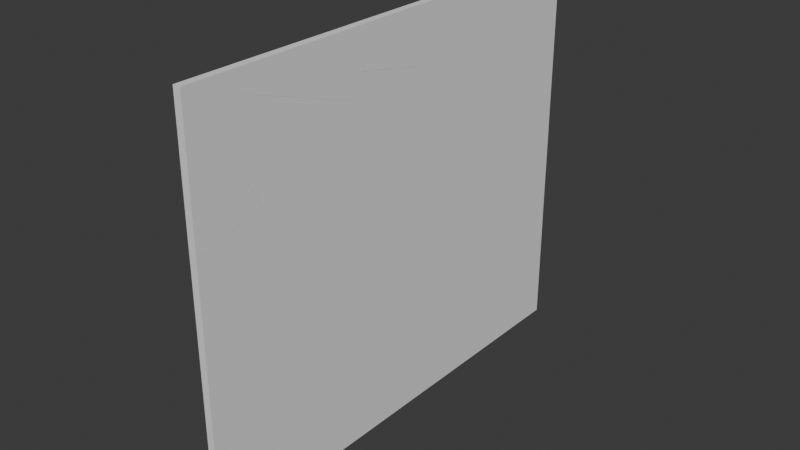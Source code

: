 # Source: Wide_Fractured_Glass.blend  (saved by Blender 4.2.66; exported with 4.5.12 LTS)
import bpy
from mathutils import Matrix  # noqa: F401  (used for matrix-valued properties, if any)

bpy.ops.wm.read_factory_settings(use_empty=True)
scene = bpy.context.scene
scene.name = 'Scene'

# ---- world
world_world = bpy.data.worlds.new('World'); scene.world = world_world
world_world.use_nodes = True; world_world.node_tree.nodes.clear()
_N = world_world.node_tree.nodes; _L = world_world.node_tree.links
n0 = _N.new('ShaderNodeOutputWorld'); n0.name = 'World Output'; n0.location = (300, 300)
n1 = _N.new('ShaderNodeBackground'); n1.name = 'Background'; n1.location = (10, 300)
n1.inputs[0].default_value = (0.05088, 0.05088, 0.05088, 1.0)
_L.new(n1.outputs[0], n0.inputs[0])
n0.is_active_output = True
world_world.color = (0.05088, 0.05088, 0.05088)
world_world.sun_shadow_jitter_overblur = 0.0

# ---- meshes
me_cube_cell_080 = bpy.data.meshes.new('Cube_cell.080')
me_cube_cell_080.from_pydata([(0.3, -4.198, 2.263), (-0.3, -4.311, 2.291), (-0.3, -2.877, 3.873), (0.3, -2.778, 3.828), (-0.3, -2.475, 3.794), (0.3, 2.421, 2.801), (0.3, 2.85, 2.716), (-0.3, 3.075, 2.696), (-0.3, 5.058, -2.127), (0.3, 5.071, -1.433), (0.3, -4.208, -5.763), (-0.3, -3.804, -6.262), (0.3, -6.518, -3.449), (-0.3, -6.635, -3.428), (-0.3, 4.669, 0.1009), (0.3, 4.942, -0.6923), (0.3, 5.041, -1.265), (-0.3, 4.676, 0.05702), (-0.3, -4.311, 2.291), (-0.3, -2.877, 3.873), (0.3, -4.198, 2.263), (0.3, -2.778, 3.828), (-0.3, -2.475, 3.794), (0.3, 2.421, 2.801), (-0.3, 3.075, 2.696), (0.3, 2.85, 2.716), (-0.3, 5.058, -2.127), (-0.3, -3.804, -6.262), (0.3, 5.071, -1.433), (0.3, -4.208, -5.763), (-0.3, -6.635, -3.428), (0.3, -6.518, -3.449), (0.3, 4.942, -0.6923), (-0.3, 4.669, 0.1009), (0.3, 5.041, -1.265), (-0.3, 4.676, 0.05702)], [], [(19, 21, 23, 22), (24, 22, 23, 25), (33, 24, 25, 32), (29, 31, 30, 27), (18, 30, 31, 20), (28, 26, 35, 34), (33, 32, 34, 35), (9, 16, 15, 6, 5, 3, 0, 12, 10), (13, 1, 2, 4, 7, 14, 17, 8, 11), (19, 18, 20, 21), (29, 27, 26, 28)])
_k = set([(0, 3), (0, 12), (1, 2), (1, 13), (2, 4), (3, 5), (4, 7), (5, 6), (6, 15), (7, 14), (8, 11), (8, 17), (9, 10), (9, 16), (10, 12), (11, 13), (14, 17), (15, 16), (18, 19), (18, 30), (19, 22), (20, 21), (20, 31), (21, 23), (22, 24), (23, 25), (24, 33), (25, 32), (26, 27), (26, 35), (27, 30), (28, 29), (28, 34), (29, 31), (32, 34), (33, 35)])
me_cube_cell_080.attributes.new('sharp_edge', 'BOOLEAN', 'EDGE').data.foreach_set('value', [ (min(e.vertices), max(e.vertices)) in _k for e in me_cube_cell_080.edges])
_uv = me_cube_cell_080.uv_layers.new(name='UVMap')
_uv.uv.foreach_set('vector', [0.9282, 0.9282, 0.07176, 0.07176, 1.0, 0.07185, 1.0, 0.9282, 0.928, 0.0, 0.9282, 0.9282, 0.07185, 0.07185, 0.07184, 0.0, 0.9289, 0.0, 1.0, 0.07197, 1.0, 0.9282, 0.07188, 0.0, 0.07085, 0.07085, 0.0708, 0.0, 0.9284, 0.0, 0.9281, 0.9281, 0.9286, 0.0, 0.9284, 0.9284, 0.0708, 0.0708, 0.07105, 0.0, 1.0, 0.07111, 1.0, 0.9284, 0.07112, 0.0, 0.9289, 0.0, 0.07106, 0.0, 0.9281, 0.0, 0.9289, 0.9289, 0.07112, 0.07112, 0.5592, 0.6002, 0.5605, 0.6004, 0.565, 0.601, 0.5916, 0.6148, 0.5923, 0.6176, 0.6003, 0.6518, 0.5881, 0.6612, 0.5435, 0.6764, 0.5254, 0.6612, 0.5436, 0.07281, 0.5883, 0.0881, 0.6007, 0.09754, 0.6001, 0.1002, 0.5915, 0.1367, 0.5712, 0.1472, 0.5709, 0.1472, 0.5538, 0.1497, 0.5215, 0.09144, 1.0, 0.9282, 0.07139, 0.0, 0.9289, 0.0, 1.0, 0.07176, 1.0, 0.07085, 1.0, 0.9281, 0.07158, 0.0, 0.9289, 0.0])
me_cube_cell_080.update()
me_cube_cell_081 = bpy.data.meshes.new('Cube_cell.081')
me_cube_cell_081.from_pydata([(-0.3, 1.989, 2.402), (0.3, 2.292, 2.841), (-0.3, 2.496, -0.9353), (0.3, 2.909, -1.219), (0.3, -2.067, 1.285), (-0.3, -1.984, 0.9832), (-0.3, -1.754, -0.4368), (0.3, -0.8017, -1.406), (0.3, 1.553, -2.186), (-0.3, 1.625, -1.556), (-0.3, -2.854, 0.1786), (0.3, -3.404, 0.04882), (0.3, 2.292, 2.841), (0.3, -2.067, 1.285), (0.3, 2.909, -1.219), (-0.3, 1.989, 2.402), (-0.3, 2.496, -0.9353), (-0.3, -1.984, 0.9832), (0.3, -3.404, 0.04882), (0.3, 1.553, -2.186), (-0.3, 1.625, -1.556), (0.3, -0.8017, -1.406), (-0.3, -1.754, -0.4368), (-0.3, -2.854, 0.1786)], [], [(21, 11, 23, 22), (7, 19, 3, 1, 13, 18), (4, 12, 15, 17), (12, 14, 16, 15), (8, 21, 22, 20), (14, 8, 20, 16), (5, 0, 2, 9, 6, 10), (11, 4, 17, 23)])
_k = set([(0, 2), (0, 5), (1, 3), (1, 13), (2, 9), (3, 19), (4, 11), (4, 12), (5, 10), (6, 9), (6, 10), (7, 18), (7, 19), (8, 14), (8, 21), (11, 21), (12, 14), (13, 18), (15, 16), (15, 17), (16, 20), (17, 23), (20, 22), (22, 23)])
me_cube_cell_081.attributes.new('sharp_edge', 'BOOLEAN', 'EDGE').data.foreach_set('value', [ (min(e.vertices), max(e.vertices)) in _k for e in me_cube_cell_081.edges])
_uv = me_cube_cell_081.uv_layers.new(name='UVMap')
_uv.uv.foreach_set('vector', [1.0, 0.9284, 0.9292, 0.9292, 0.07145, 0.07145, 1.0, 0.07148, 0.4199, 0.6925, 0.4138, 0.677, 0.4214, 0.6681, 0.4531, 0.6721, 0.441, 0.7008, 0.4313, 0.7096, 0.9288, 0.0, 0.9281, 0.9281, 0.07173, 0.07173, 0.07178, 0.0, 1.0, 0.9281, 0.9289, 0.9289, 0.07133, 0.07133, 1.0, 0.07173, 1.0, 0.9287, 0.9284, 0.9284, 0.07148, 0.07148, 1.0, 0.07131, 1.0, 0.9289, 0.9287, 0.9287, 0.07131, 0.07131, 1.0, 0.07133, 0.4386, 0.04975, 0.4497, 0.07589, 0.4236, 0.07923, 0.4188, 0.0735, 0.4275, 0.05127, 0.4323, 0.04403, 0.9292, 0.0, 0.9288, 0.9288, 0.07179, 0.07179, 0.07145, 0.0])
me_cube_cell_081.update()
me_cube_cell_046 = bpy.data.meshes.new('Cube_cell.046')
me_cube_cell_046.from_pydata([(-0.3, -4.365, 2.688), (0.3, -4.352, 3.383), (-0.3, -4.754, 4.915), (0.3, -4.481, 4.123), (0.3, 4.375, 4.099), (-0.3, 4.59, 4.891), (0.3, -0.5999, -2.329), (0.3, -0.3691, -2.681), (-0.3, -1.073, -2.321), (-0.3, -4.079, 2.253), (0.3, -0.2418, -2.791), (-0.3, 0.5843, -3.755), (0.3, 4.196, -0.4144), (-0.3, 4.371, -0.6239), (-0.3, 4.114, -0.8445), (0.3, 0.8511, -3.278), (-0.3, 0.6485, -3.81), (0.3, 0.5856, -3.505), (-0.3, -4.365, 2.688), (-0.3, -4.754, 4.915), (0.3, -4.352, 3.383), (0.3, -4.481, 4.123), (-0.3, 4.59, 4.891), (0.3, 4.375, 4.099), (0.3, -0.5999, -2.329), (0.3, -0.3691, -2.681), (-0.3, -1.073, -2.321), (-0.3, -4.079, 2.253), (0.3, -0.2418, -2.791), (-0.3, 0.5843, -3.755), (-0.3, 4.371, -0.6239), (0.3, 4.196, -0.4144), (-0.3, 4.114, -0.8445), (0.3, 0.8511, -3.278), (0.3, 0.5856, -3.505), (-0.3, 0.6485, -3.81)], [], [(32, 16, 29, 8, 9, 18, 19, 22, 30), (25, 24, 27, 26), (25, 26, 11, 28), (27, 24, 20, 0), (2, 0, 20, 21), (13, 31, 33, 14), (33, 34, 35, 14), (28, 11, 35, 34), (5, 2, 21, 23), (31, 13, 5, 23), (3, 1, 6, 7, 10, 17, 15, 12, 4)])
_k = set([(0, 2), (0, 27), (1, 3), (1, 6), (2, 5), (3, 4), (4, 12), (5, 13), (6, 7), (7, 10), (8, 9), (8, 29), (9, 18), (10, 17), (11, 26), (11, 35), (12, 15), (13, 14), (14, 35), (15, 17), (16, 29), (16, 32), (18, 19), (19, 22), (20, 21), (20, 24), (21, 23), (22, 30), (23, 31), (24, 25), (25, 28), (26, 27), (28, 34), (30, 32), (31, 33), (33, 34)])
me_cube_cell_046.attributes.new('sharp_edge', 'BOOLEAN', 'EDGE').data.foreach_set('value', [ (min(e.vertices), max(e.vertices)) in _k for e in me_cube_cell_046.edges])
_uv = me_cube_cell_046.uv_layers.new(name='UVMap')
_uv.uv.foreach_set('vector', [0.5262, 0.2055, 0.503, 0.1827, 0.5035, 0.1823, 0.5147, 0.1714, 0.5504, 0.1516, 0.5538, 0.1498, 0.5712, 0.1472, 0.571, 0.2087, 0.5279, 0.2072, 0.07132, 0.07132, 0.07137, 0.0, 0.9292, 0.0, 0.9286, 0.9286, 1.0, 0.07132, 1.0, 0.9286, 0.07206, 0.0, 0.9287, 0.0, 0.9292, 0.9292, 0.07137, 0.07137, 1.0, 0.07085, 1.0, 0.9292, 1.0, 0.928, 0.07084, 0.0, 0.9291, 0.0, 1.0, 0.07178, 0.9284, 0.9284, 0.07077, 0.07077, 1.0, 0.07116, 1.0, 0.9284, 0.07116, 0.07116, 0.07112, 0.0, 0.9279, 0.0, 0.9284, 0.9284, 1.0, 0.07127, 1.0, 0.9279, 0.9279, 0.9279, 0.07112, 0.07112, 0.9291, 0.0, 0.928, 0.928, 0.07178, 0.07178, 0.07156, 0.0, 0.07077, 0.0, 0.9284, 0.0, 1.0, 0.07089, 1.0, 0.9284, 0.565, 0.601, 0.5592, 0.6002, 0.5146, 0.5755, 0.5119, 0.574, 0.511, 0.5731, 0.5054, 0.5677, 0.5072, 0.5659, 0.5296, 0.5439, 0.5648, 0.5427])
me_cube_cell_046.update()
me_cube_cell_047 = bpy.data.meshes.new('Cube_cell.047')
me_cube_cell_047.from_pydata([(0.1786, -0.3908, -3.98), (0.2444, -0.4553, -3.894), (0.2444, -0.4477, -3.907), (-0.3556, -0.9865, -2.818), (-0.3556, -1.085, -2.654), (-0.3556, -1.088, -2.649), (0.2444, -1.088, -2.846), (-0.3556, -1.088, 7.915), (0.2444, -1.088, 7.835), (0.2444, 4.109, 7.537), (-0.3556, 3.017, 7.679), (0.2444, 2.212, 2.541), (-0.3556, -0.9766, -2.834), (0.2444, -0.3974, -3.991), (0.2444, -0.2479, -3.934), (0.2444, -0.4553, -3.894), (0.2444, -0.4477, -3.907), (-0.3556, -0.9865, -2.818), (-0.3556, -1.085, -2.654), (-0.3556, -1.088, -2.649), (0.2444, -1.088, -2.846), (-0.3556, -1.088, 7.915), (0.2444, -1.088, 7.835), (-0.3556, 3.017, 7.679), (0.2444, 4.109, 7.537), (0.2444, 2.212, 2.541), (-0.3556, -0.9766, -2.834), (0.2444, -0.3974, -3.991), (0.2444, -0.2479, -3.934)], [], [(16, 15, 18, 17), (19, 18, 15, 20), (22, 24, 23, 21), (0, 27, 16, 17, 26), (0, 28, 27), (0, 11, 28), (8, 6, 1, 2, 13, 14, 25, 9), (7, 10, 12, 3, 4, 5), (0, 26, 23, 24, 11), (7, 5, 6, 8)])
_k = set([(1, 2), (1, 6), (2, 13), (3, 4), (3, 12), (4, 5), (5, 6), (7, 8), (7, 10), (8, 9), (9, 25), (10, 12), (11, 24), (11, 28), (13, 14), (14, 25), (15, 16), (15, 20), (16, 27), (17, 18), (17, 26), (18, 19), (19, 20), (21, 22), (21, 23), (22, 24), (23, 26), (27, 28)])
me_cube_cell_047.attributes.new('sharp_edge', 'BOOLEAN', 'EDGE').data.foreach_set('value', [ (min(e.vertices), max(e.vertices)) in _k for e in me_cube_cell_047.edges])
_uv = me_cube_cell_047.uv_layers.new(name='UVMap')
_uv.uv.foreach_set('vector', [0.928, 0.0, 1.0, 0.072, 1.0, 0.9284, 0.07121, 0.0, 0.9323, 0.9284, 0.9284, 0.9284, 0.072, 0.072, 0.9324, 0.07177, 0.9907, 0.9196, 0.0718, 0.0, 0.9288, 0.0, 0.9907, 0.06264, 0.0, 0.0, 0.566, 0.0, 1.0, 0.07203, 1.0, 0.9288, 0.9146, 0.9146, 0.0, 0.0, 0.5658, 0.0, 0.566, 0.566, 0.0, 0.0, 0.5668, 0.0, 0.5658, 0.5658, 0.5108, 0.75, 0.4274, 0.75, 0.4192, 0.7458, 0.4191, 0.7458, 0.4185, 0.7455, 0.4189, 0.7445, 0.4695, 0.7283, 0.5085, 0.7158, 0.5115, 0.0, 0.5096, 0.02701, 0.4275, 0.0007315, 0.4276, 0.0006663, 0.4289, 1.903e-05, 0.4289, 0.0, 0.0, 0.0, 0.9146, 0.0, 0.9288, 0.9288, 0.0718, 0.0718, 0.4332, 0.0, 0.5115, 1.0, 0.4289, 1.0, 0.4274, 0.75, 0.5108, 0.75])
me_cube_cell_047.update()
me_cube_cell_048 = bpy.data.meshes.new('Cube_cell.048')
me_cube_cell_048.from_pydata([(0.2534, -3.215, -4.862), (-0.2783, -3.799, -3.721), (-0.2783, -3.207, -4.891), (-0.2783, -3.79, -3.697), (0.3217, -3.067, -4.814), (0.3217, 1.289, 6.655), (-0.2783, 0.1967, 6.798), (0.3217, 2.228, -3.226), (-0.2783, 2.777, -3.096), (0.3217, -2.975, -4.787), (-0.2783, -3.188, -4.886), (-0.2783, 0.3206, 6.834), (0.3217, 2.909, 7.124), (0.3217, 3.131, 7.189), (-0.2783, 3.177, 7.66), (0.3217, 3.565, -1.99), (-0.2783, 3.648, -2.291), (-0.2783, -3.799, -3.721), (-0.2783, -3.207, -4.891), (-0.2783, -3.79, -3.697), (-0.2783, 0.1967, 6.798), (0.3217, -3.067, -4.814), (0.3217, 1.289, 6.655), (0.3217, 2.228, -3.226), (0.3217, -2.975, -4.787), (-0.2783, 2.777, -3.096), (-0.2783, -3.188, -4.886), (-0.2783, 0.3206, 6.834), (0.3217, 2.909, 7.124), (0.3217, 3.131, 7.189), (-0.2783, 3.177, 7.66), (-0.2783, 3.648, -2.291), (0.3217, 3.565, -1.99)], [], [(17, 18, 0), (24, 26, 25, 23), (23, 25, 31, 32), (0, 18, 26, 24, 21), (27, 6, 5, 28), (28, 29, 30, 27), (20, 11, 14, 16, 8, 10, 2, 1, 19), (4, 9, 7, 15, 13, 12, 22), (6, 3, 17, 0, 21, 5), (32, 31, 30, 29)])
_k = set([(1, 2), (1, 19), (2, 10), (3, 6), (3, 17), (4, 9), (4, 22), (5, 21), (5, 28), (6, 27), (7, 9), (7, 15), (8, 10), (8, 16), (11, 14), (11, 20), (12, 13), (12, 22), (13, 15), (14, 16), (17, 18), (18, 26), (19, 20), (21, 24), (23, 24), (23, 32), (25, 26), (25, 31), (27, 30), (28, 29), (29, 32), (30, 31)])
me_cube_cell_048.attributes.new('sharp_edge', 'BOOLEAN', 'EDGE').data.foreach_set('value', [ (min(e.vertices), max(e.vertices)) in _k for e in me_cube_cell_048.edges])
_uv = me_cube_cell_048.uv_layers.new(name='UVMap')
_uv.uv.foreach_set('vector', [1.0, 0.9147, 0.08608, 0.0, 1.0, 0.0, 1.0, 0.07153, 1.0, 0.9285, 0.07106, 0.0, 0.9288, 0.0, 0.0712, 0.0, 0.9289, 0.0, 0.9285, 0.9285, 0.07151, 0.07151, 1.0, 0.0, 1.0, 0.9139, 0.9285, 0.9285, 0.07153, 0.07153, 0.4232, 0.0, 0.929, 0.0, 1.0, 0.07104, 1.0, 0.9286, 0.07209, 0.0, 0.07209, 0.07209, 0.07202, 0.0, 0.9281, 0.0, 0.929, 0.929, 0.5096, 0.02703, 0.5099, 0.02785, 0.5164, 0.04664, 0.4386, 0.04974, 0.4323, 0.04401, 0.4183, 0.004765, 0.4183, 0.004643, 0.4275, 0.0007454, 0.4276, 0.000805, 0.4189, 0.7444, 0.4191, 0.7438, 0.4313, 0.7096, 0.441, 0.7008, 0.5127, 0.7037, 0.5122, 0.7051, 0.5085, 0.7158, 0.929, 0.0, 1.0, 0.9291, 0.9147, 0.9147, 0.0, 0.0, 0.5768, 0.0, 0.07135, 0.0, 1.0, 0.07151, 1.0, 0.9285, 0.9281, 0.9281, 0.07202, 0.07202])
me_cube_cell_048.update()
me_cube_cell_049 = bpy.data.meshes.new('Cube_cell.049')
me_cube_cell_049.from_pydata([(-0.3, -3.307, 3.839), (0.3, -2.353, 2.869), (0.3, -0.002577, 2.091), (-0.3, 0.06943, 2.719), (-0.3, -0.1723, -2.88), (0.3, 0.3287, -2.88), (-0.3, 2.914, -2.88), (0.3, 2.523, -2.88), (0.3, -2.353, 2.869), (0.3, -0.002577, 2.091), (-0.3, -3.307, 3.839), (-0.3, 0.06943, 2.719), (-0.3, -0.1723, -2.88), (0.3, 0.3287, -2.88), (-0.3, 2.914, -2.88), (0.3, 2.523, -2.88)], [], [(8, 9, 11, 10), (13, 8, 10, 12), (7, 2, 1, 5), (14, 11, 9, 15), (0, 3, 6, 4), (5, 4, 6, 7)])
_k = set([(0, 3), (0, 4), (1, 2), (1, 5), (2, 7), (3, 6), (4, 5), (6, 7), (8, 9), (8, 13), (9, 15), (10, 11), (10, 12), (11, 14), (12, 13), (14, 15)])
me_cube_cell_049.attributes.new('sharp_edge', 'BOOLEAN', 'EDGE').data.foreach_set('value', [ (min(e.vertices), max(e.vertices)) in _k for e in me_cube_cell_049.edges])
_uv = me_cube_cell_049.uv_layers.new(name='UVMap')
_uv.uv.foreach_set('vector', [0.07137, 0.07137, 0.07132, 0.0, 0.9281, 0.0, 0.9291, 0.9291, 0.9353, 0.007259, 1.0, 0.07137, 1.0, 0.9291, 0.07931, 0.007355, 0.375, 0.6604, 0.4138, 0.677, 0.4199, 0.6924, 0.375, 0.6748, 0.9382, 0.01006, 1.0, 0.07192, 1.0, 0.9287, 0.08139, 0.01013, 0.4275, 0.05128, 0.4187, 0.07349, 0.375, 0.09221, 0.375, 0.0719, 0.375, 0.6748, 0.125, 0.6781, 0.125, 0.6578, 0.375, 0.6604])
me_cube_cell_049.update()
me_cube_cell_050 = bpy.data.meshes.new('Cube_cell.050')
me_cube_cell_050.from_pydata([(-0.3, 3.003, 1.47), (0.3, 3.003, 1.318), (0.3, -5.385, 0.6878), (-0.3, -5.409, 0.7106), (-0.3, 1.86, 2.926), (0.3, 1.783, 2.872), (-0.3, -2.362, -2.653), (0.3, -2.497, -2.501), (-0.3, 3.003, -2.493), (0.3, 3.003, -2.337), (-0.3, 3.003, 1.47), (0.3, 3.003, 1.318), (-0.3, 1.86, 2.926), (-0.3, -5.409, 0.7106), (0.3, -5.385, 0.6878), (0.3, 1.783, 2.872), (-0.3, -2.362, -2.653), (0.3, -2.497, -2.501), (0.3, 3.003, -2.337), (-0.3, 3.003, -2.493)], [], [(17, 14, 13, 16), (18, 17, 16, 19), (12, 13, 14, 15), (10, 11, 9, 8), (6, 3, 4, 10, 8), (0, 12, 15, 1), (5, 2, 7, 9, 11)])
_k = set([(0, 1), (0, 12), (1, 15), (2, 5), (2, 7), (3, 4), (3, 6), (4, 10), (5, 11), (6, 8), (7, 9), (8, 9), (10, 11), (12, 13), (13, 16), (14, 15), (14, 17), (16, 19), (17, 18), (18, 19)])
me_cube_cell_050.attributes.new('sharp_edge', 'BOOLEAN', 'EDGE').data.foreach_set('value', [ (min(e.vertices), max(e.vertices)) in _k for e in me_cube_cell_050.edges])
_uv = me_cube_cell_050.uv_layers.new(name='UVMap')
_uv.uv.foreach_set('vector', [0.9279, 0.0, 1.0, 0.07181, 1.0, 0.9281, 0.07169, 0.0, 0.9908, 0.9286, 0.07205, 0.0, 0.9283, 0.0, 0.9908, 0.07157, 1.0, 0.9289, 0.07194, 0.0, 0.9282, 0.0, 1.0, 0.07141, 0.4288, 0.25, 0.4276, 0.5, 0.399, 0.5, 0.3978, 0.25, 0.3966, 0.2147, 0.4229, 0.1947, 0.4402, 0.2425, 0.4288, 0.25, 0.3978, 0.25, 0.928, 0.04232, 0.9289, 0.9289, 0.07141, 0.07141, 0.07095, 0.04242, 0.4397, 0.508, 0.4227, 0.5552, 0.3978, 0.5362, 0.399, 0.5, 0.4276, 0.5])
me_cube_cell_050.update()
me_cube_cell_051 = bpy.data.meshes.new('Cube_cell.051')
me_cube_cell_051.from_pydata([(-0.3968, -0.5319, -2.834), (0.2032, -0.5319, -2.51), (-0.3968, 1.701, 0.9667), (0.2032, 1.382, 0.7483), (0.2032, 0.1012, 0.7011), (0.1778, -0.5319, 0.6865), (-0.3968, -0.5319, 0.8845), (0.2032, -0.5252, 0.678), (0.1999, -0.5319, 0.6789), (0.2032, -0.5319, -2.51), (-0.3968, -0.5319, -2.834), (-0.3968, 1.701, 0.9667), (0.2032, 1.382, 0.7483), (0.2032, 0.1012, 0.7011), (-0.3968, -0.5319, 0.8845), (0.1778, -0.5319, 0.6865), (0.2032, -0.5252, 0.678), (0.1999, -0.5319, 0.6789)], [], [(9, 17, 5, 14, 10), (15, 8, 16, 13), (17, 9, 3, 4, 7), (0, 11, 12, 1), (2, 10, 14), (11, 6, 15, 13, 12)])
_k = set([(0, 1), (0, 11), (1, 12), (2, 10), (2, 14), (3, 4), (3, 9), (4, 7), (5, 14), (5, 17), (6, 11), (6, 15), (7, 17), (8, 15), (8, 16), (9, 10), (12, 13), (13, 16)])
me_cube_cell_051.attributes.new('sharp_edge', 'BOOLEAN', 'EDGE').data.foreach_set('value', [ (min(e.vertices), max(e.vertices)) in _k for e in me_cube_cell_051.edges])
_uv = me_cube_cell_051.uv_layers.new(name='UVMap')
_uv.uv.foreach_set('vector', [0.5689, 0.75, 0.5938, 0.7514, 0.5938, 0.7606, 0.5954, 1.0, 0.5663, 1.0, 1.0, 0.9741, 0.689, 0.689, 0.6471, 0.6471, 1.0, 0.6474, 0.5938, 0.75, 0.5689, 0.75, 0.5943, 0.7374, 0.594, 0.7458, 0.5938, 0.75, 0.9782, 0.9068, 0.07089, 0.0, 0.9281, 0.0, 0.9783, 0.04907, 0.596, 0.01469, 0.5663, 0.0, 0.5954, 0.0, 0.9291, 0.0, 0.9784, 0.08068, 0.9741, 0.9741, 0.6474, 0.6474, 0.07189, 0.0])
me_cube_cell_051.update()
me_cube_cell_052 = bpy.data.meshes.new('Cube_cell.052')
me_cube_cell_052.from_pydata([(-0.3, -2.434, 0.6423), (-0.3, -2.422, 0.9576), (0.3, -2.637, 0.1656), (0.3, -2.801, -3.948), (0.3, -2.817, -4.348), (-0.3, -2.642, -4.557), (0.3, -2.35, -4.452), (-0.3, 3.43, -5.9), (-0.3, 3.858, -5.995), (0.3, 3.858, -5.825), (-0.3, -2.217, 1.501), (-0.3, -2.16, 1.651), (0.3, -2.621, 0.2071), (0.3, -1.882, 2.161), (0.3, 1.174, 4.279), (-0.3, 1.931, 4.486), (0.3, 1.31, 4.309), (-0.3, 3.706, 4.879), (-0.3, 3.858, 4.913), (0.3, 3.858, 4.874), (-0.3, -2.434, 0.6423), (-0.3, -2.422, 0.9576), (0.3, -2.801, -3.948), (0.3, -2.637, 0.1656), (0.3, -2.817, -4.348), (-0.3, -2.642, -4.557), (0.3, -2.35, -4.452), (-0.3, 3.43, -5.9), (0.3, 3.858, -5.825), (-0.3, 3.858, -5.995), (-0.3, -2.217, 1.501), (-0.3, -2.16, 1.651), (0.3, -2.621, 0.2071), (0.3, -1.882, 2.161), (0.3, 1.174, 4.279), (-0.3, 1.931, 4.486), (0.3, 1.31, 4.309), (-0.3, 3.706, 4.879), (-0.3, 3.858, 4.913), (0.3, 3.858, 4.874)], [], [(21, 20, 22, 23), (24, 22, 20, 25), (24, 25, 27, 26), (26, 27, 29, 28), (31, 30, 32, 33), (32, 30, 21, 23), (18, 19, 9, 8), (36, 37, 35, 34), (38, 37, 36, 39), (33, 34, 35, 31), (5, 0, 1, 10, 11, 15, 17, 18, 8, 7), (2, 3, 4, 6, 9, 19, 16, 14, 13, 12)])
_k = set([(0, 1), (0, 5), (1, 10), (2, 3), (2, 12), (3, 4), (4, 6), (5, 7), (6, 9), (7, 8), (8, 9), (10, 11), (11, 15), (12, 13), (13, 14), (14, 16), (15, 17), (16, 19), (17, 18), (18, 19), (20, 21), (20, 25), (21, 30), (22, 23), (22, 24), (23, 32), (24, 26), (25, 27), (26, 28), (27, 29), (28, 29), (30, 31), (31, 35), (32, 33), (33, 34), (34, 36), (35, 37), (36, 39), (37, 38), (38, 39)])
me_cube_cell_052.attributes.new('sharp_edge', 'BOOLEAN', 'EDGE').data.foreach_set('value', [ (min(e.vertices), max(e.vertices)) in _k for e in me_cube_cell_052.edges])
_uv = me_cube_cell_052.uv_layers.new(name='UVMap')
_uv.uv.foreach_set('vector', [0.9288, 0.0, 1.0, 0.07116, 1.0, 0.9286, 0.07105, 0.0, 1.0, 0.9286, 0.9286, 0.9286, 0.07116, 0.07116, 1.0, 0.07208, 0.9286, 0.9286, 0.07208, 0.07208, 1.0, 0.07096, 1.0, 0.9285, 0.9285, 0.9285, 0.07096, 0.07096, 0.07092, 0.007455, 0.9281, 0.007469, 0.9285, 0.0, 1.0, 0.07156, 1.0, 0.929, 0.07119, 0.0, 0.929, 0.929, 0.07156, 0.07156, 1.0, 0.07119, 1.0, 0.929, 0.6019, 0.25, 0.6016, 0.5, 0.518, 0.5, 0.5167, 0.25, 1.0, 0.07089, 1.0, 0.928, 0.07147, 0.0, 0.9291, 0.0, 0.982, 0.928, 0.928, 0.928, 0.07089, 0.07089, 0.9819, 0.07086, 1.0, 0.9288, 0.07094, 0.0, 0.9285, 0.0, 1.0, 0.07155, 0.5279, 0.2072, 0.5686, 0.2086, 0.571, 0.2087, 0.5753, 0.21, 0.5764, 0.2104, 0.5986, 0.2373, 0.6017, 0.249, 0.6019, 0.25, 0.5167, 0.25, 0.5174, 0.2472, 0.5648, 0.5427, 0.5327, 0.5438, 0.5296, 0.5439, 0.5288, 0.5408, 0.518, 0.5, 0.6016, 0.5, 0.5972, 0.5168, 0.597, 0.5177, 0.5804, 0.5378, 0.5652, 0.5426])
me_cube_cell_052.update()
me_cube_cell_053 = bpy.data.meshes.new('Cube_cell.053')
me_cube_cell_053.from_pydata([(-0.3, 0.9889, 2.94), (0.3, 0.4541, 3.272), (-0.3, -4.971, 1.16), (0.3, -4.971, 1.651), (0.3, 4.466, 1.695), (-0.3, 4.188, 1.682), (-0.3, 4.014, 1.421), (0.3, 2.218, -1.668), (0.3, 2.073, -1.885), (-0.3, 2.119, -1.413), (-0.3, -4.971, -2.04), (0.3, -4.971, -2.12), (-0.3, -0.8646, -2.276), (0.3, 0.2274, -2.419), (0.3, 0.4541, 3.272), (0.3, -4.971, 1.651), (-0.3, 0.9889, 2.94), (-0.3, -4.971, 1.16), (-0.3, 4.188, 1.682), (0.3, 4.466, 1.695), (-0.3, 4.014, 1.421), (0.3, 2.218, -1.668), (0.3, 2.073, -1.885), (-0.3, 2.119, -1.413), (0.3, -4.971, -2.12), (-0.3, -4.971, -2.04), (0.3, 0.2274, -2.419), (-0.3, -0.8646, -2.276)], [], [(25, 27, 26, 24), (27, 23, 22, 26), (5, 19, 21, 20), (21, 22, 23, 20), (16, 17, 15, 14), (10, 2, 0, 18, 6, 9, 12), (2, 10, 11, 3), (14, 19, 5, 16), (13, 8, 7, 4, 1, 3, 11)])
_k = set([(0, 2), (0, 18), (1, 3), (1, 4), (2, 3), (4, 7), (5, 16), (5, 20), (6, 9), (6, 18), (7, 8), (8, 13), (9, 12), (10, 11), (10, 12), (11, 13), (14, 15), (14, 19), (15, 17), (16, 17), (19, 21), (20, 23), (21, 22), (22, 26), (23, 27), (24, 25), (24, 26), (25, 27)])
me_cube_cell_053.attributes.new('sharp_edge', 'BOOLEAN', 'EDGE').data.foreach_set('value', [ (min(e.vertices), max(e.vertices)) in _k for e in me_cube_cell_053.edges])
_uv = me_cube_cell_053.uv_layers.new(name='UVMap')
_uv.uv.foreach_set('vector', [0.08337, 0.07099, 0.07118, 0.0, 0.9282, 0.0, 0.9405, 0.9283, 0.07118, 0.07118, 1.0, 0.07108, 1.0, 0.9289, 0.9282, 0.9282, 1.0, 0.07206, 1.0, 0.9285, 0.07106, 0.0, 0.9279, 0.0, 0.07106, 0.07106, 0.07114, 0.0, 0.9289, 0.0, 0.9279, 0.9279, 0.071, 0.071, 0.07166, 0.009131, 0.929, 0.009152, 0.929, 0.929, 0.5115, 0.0, 0.5365, 0.0, 0.5504, 0.03921, 0.5406, 0.06026, 0.5385, 0.05911, 0.5164, 0.04664, 0.5096, 0.02701, 0.5365, 1.0, 0.5115, 1.0, 0.5109, 0.75, 0.5403, 0.75, 1.0, 0.929, 0.9285, 0.9285, 0.07206, 0.07206, 1.0, 0.071, 0.5085, 0.7158, 0.5127, 0.7037, 0.5144, 0.7027, 0.5407, 0.6879, 0.553, 0.7143, 0.5403, 0.75, 0.5109, 0.75])
me_cube_cell_053.update()
me_cube_cell_054 = bpy.data.meshes.new('Cube_cell.054')
me_cube_cell_054.from_pydata([(-0.1457, 3.226, -3.651), (0.2943, -3.878, -7.1), (-0.3057, -3.795, -7.403), (-0.3057, -2.371, 5.385), (-0.3057, -2.197, 5.645), (0.2943, -4.167, 2.295), (0.2943, -1.919, 5.657), (0.2943, -4.313, 2.077), (-0.3057, -4.266, 2.549), (-0.3057, -3.484, -7.292), (0.2943, 0.4817, -5.543), (0.2943, 0.2016, -5.643), (-0.3057, 0.1791, -5.983), (0.2943, 1.253, -4.967), (0.2943, 2.779, 1.131), (0.2943, 2.699, 2.018), (-0.3057, 2.54, 3.204), (-0.3057, 2.377, 3.368), (0.2943, 0.02984, 5.814), (0.2943, 2.137, 3.703), (-0.3057, 2.635, 3.013), (0.2943, 2.639, 2.695), (-0.3057, -0.2925, 6.04), (0.2943, -0.1749, 6.019), (-0.3057, 3.236, -3.7), (-0.3057, 0.8879, -5.454), (0.2943, 0.7826, -5.319), (-0.3057, 2.776, 1.439), (-0.3057, -2.371, 5.385), (-0.3057, -2.197, 5.645), (0.2943, -4.167, 2.295), (0.2943, -1.919, 5.657), (0.2943, -4.313, 2.077), (-0.3057, -4.266, 2.549), (0.2943, -3.878, -7.1), (-0.3057, -3.795, -7.403), (0.2943, 0.4817, -5.543), (0.2943, 0.2016, -5.643), (-0.3057, -3.484, -7.292), (-0.3057, 0.1791, -5.983), (0.2943, 2.779, 1.131), (0.2943, 1.253, -4.967), (0.2943, 2.699, 2.018), (-0.3057, 2.54, 3.204), (-0.3057, 2.377, 3.368), (0.2943, 0.02984, 5.814), (0.2943, 2.137, 3.703), (0.2943, 2.639, 2.695), (-0.3057, 2.635, 3.013), (0.2943, -0.1749, 6.019), (-0.3057, -0.2925, 6.04), (-0.3057, 3.236, -3.7), (-0.3057, 0.8879, -5.454), (0.2943, 0.7826, -5.319), (-0.3057, 2.776, 1.439)], [], [(48, 43, 46, 47), (29, 28, 30, 31), (32, 30, 28, 33), (37, 38, 39, 36), (38, 37, 34, 35), (41, 0, 40), (0, 42, 40), (44, 45, 46, 43), (51, 0, 52), (36, 39, 52, 0, 53), (0, 41, 53), (0, 51, 54), (42, 0, 54, 48, 47), (50, 49, 45, 44), (2, 8, 3, 4, 22, 17, 16, 20, 27, 24, 25, 12, 9), (13, 14, 15, 21, 19, 18, 23, 6, 5, 7, 1, 11, 10, 26), (34, 32, 33, 35), (31, 49, 50, 29)])
_k = set([(1, 7), (1, 11), (2, 8), (2, 9), (3, 4), (3, 8), (4, 22), (5, 6), (5, 7), (6, 23), (9, 12), (10, 11), (10, 26), (12, 25), (13, 14), (13, 26), (14, 15), (15, 21), (16, 17), (16, 20), (17, 22), (18, 19), (18, 23), (19, 21), (20, 27), (24, 25), (24, 27), (28, 29), (28, 33), (29, 50), (30, 31), (30, 32), (31, 49), (32, 34), (33, 35), (34, 37), (35, 38), (36, 37), (36, 53), (38, 39), (39, 52), (40, 41), (40, 42), (41, 53), (42, 47), (43, 44), (43, 48), (44, 50), (45, 46), (45, 49), (46, 47), (48, 54), (51, 52), (51, 54)])
me_cube_cell_054.attributes.new('sharp_edge', 'BOOLEAN', 'EDGE').data.foreach_set('value', [ (min(e.vertices), max(e.vertices)) in _k for e in me_cube_cell_054.edges])
_uv = me_cube_cell_054.uv_layers.new(name='UVMap')
_uv.uv.foreach_set('vector', [0.9282, 0.0, 1.0, 0.07173, 1.0, 0.928, 0.07199, 0.0, 0.9282, 0.0, 1.0, 0.0718, 1.0, 0.9287, 0.07096, 0.0, 1.0, 0.9286, 0.9287, 0.9287, 0.0718, 0.0718, 1.0, 0.07167, 1.0, 0.07103, 1.0, 0.9291, 0.07179, 0.0, 0.929, 0.0, 0.9291, 0.9291, 0.07103, 0.07103, 1.0, 0.07113, 1.0, 0.9291, 0.1019, 0.0, 1.0, 0.0, 1.0, 0.8971, 0.0, 0.0, 0.8971, 0.0, 0.8971, 0.8971, 0.0718, 0.0, 0.9288, 0.0, 0.928, 0.928, 0.07173, 0.07173, 0.2366, 0.0, 1.0, 0.0, 1.0, 0.761, 1.0, 0.07096, 1.0, 0.9282, 0.761, 0.761, 0.0, 0.0, 0.8986, 0.0, 0.0, 0.0, 0.8981, 0.0, 0.8986, 0.8986, 1.0, 1.0, 0.2366, 0.2366, 1.0, 0.2393, 1.0, 0.1029, 1.0, 1.0, 0.2393, 0.2393, 0.07182, 0.0, 0.928, 0.0, 0.07148, 0.0, 0.9288, 0.0, 1.0, 0.07119, 1.0, 0.9282, 0.4386, 0.04975, 0.5164, 0.04666, 0.5385, 0.05912, 0.5406, 0.06027, 0.5436, 0.0728, 0.5228, 0.09036, 0.5215, 0.09143, 0.52, 0.09206, 0.5077, 0.09299, 0.4676, 0.09602, 0.4539, 0.08057, 0.4497, 0.0759, 0.4395, 0.0518, 0.4577, 0.667, 0.5053, 0.657, 0.5122, 0.6575, 0.5175, 0.6579, 0.5254, 0.6612, 0.5419, 0.6751, 0.5435, 0.6764, 0.5407, 0.6879, 0.5144, 0.7027, 0.5127, 0.7036, 0.441, 0.7008, 0.4524, 0.6739, 0.4531, 0.6721, 0.4549, 0.6701, 0.9289, 0.0, 0.9286, 0.9286, 0.07167, 0.07167, 0.0709, 0.0, 1.0, 0.929, 0.07121, 0.0, 0.9285, 0.0, 1.0, 0.07183])
me_cube_cell_054.update()
me_cube_cell_055 = bpy.data.meshes.new('Cube_cell.055')
me_cube_cell_055.from_pydata([(-0.07836, 2.662, 0.1568), (0.2754, 2.844, 0.1568), (0.2754, 2.808, 0.09651), (-0.3246, 2.535, 0.1568), (-0.3246, 2.389, -0.0824), (0.2754, 2.795, 0.07496), (0.2754, -4.005, -0.3759), (-0.3246, -3.857, -0.497), (-0.3246, -4.027, 0.1568), (0.2754, -4.143, 0.1568), (0.2754, 2.844, 0.1568), (0.2754, 2.808, 0.09651), (-0.07836, 2.662, 0.1568), (0.2754, 2.795, 0.07496), (-0.3246, 2.535, 0.1568), (-0.3246, 2.389, -0.0824), (-0.3246, -3.857, -0.497), (0.2754, -4.005, -0.3759), (-0.3246, -4.027, 0.1568), (0.2754, -4.143, 0.1568)], [], [(10, 11, 12), (12, 11, 13, 15, 14), (17, 19, 18, 7), (9, 1, 0, 3, 8), (5, 2, 1, 9, 6), (16, 8, 3, 4), (17, 7, 15, 13)])
_k = set([(0, 1), (0, 3), (1, 2), (2, 5), (3, 4), (4, 16), (5, 6), (6, 9), (7, 15), (7, 18), (8, 9), (8, 16), (10, 11), (10, 12), (11, 13), (12, 14), (13, 17), (14, 15), (17, 19), (18, 19)])
me_cube_cell_055.attributes.new('sharp_edge', 'BOOLEAN', 'EDGE').data.foreach_set('value', [ (min(e.vertices), max(e.vertices)) in _k for e in me_cube_cell_055.edges])
_uv = me_cube_cell_055.uv_layers.new(name='UVMap')
_uv.uv.foreach_set('vector', [0.4929, 0.07159, 1.0, 0.07119, 1.0, 0.5767, 0.5767, 0.5767, 0.07119, 0.07119, 0.07123, 0.0, 0.9291, 0.0, 0.9287, 0.79, 0.07112, 0.07112, 0.9124, 0.07184, 0.9282, 0.01249, 0.9288, 0.9288, 0.625, 0.5968, 0.625, 0.5508, 0.7724, 0.552, 0.875, 0.5528, 0.875, 0.596, 0.6244, 0.5511, 0.6245, 0.5511, 0.625, 0.5508, 0.625, 0.5968, 0.6208, 0.5959, 0.6199, 0.1551, 0.625, 0.154, 0.625, 0.1972, 0.6231, 0.1962, 1.0, 0.07112, 1.0, 0.9288, 0.9291, 0.9291, 0.07123, 0.07123])
me_cube_cell_055.update()
me_cube_cell_056 = bpy.data.meshes.new('Cube_cell.056')
me_cube_cell_056.from_pydata([(-0.0006924, 0.0, -0.002598), (0.0006926, 0.0, 0.002598)], [(0, 1)], [])
_uv = me_cube_cell_056.uv_layers.new(name='UVMap')
_uv.uv.foreach_set('vector', [])
me_cube_cell_056.update()
me_cube_cell_057 = bpy.data.meshes.new('Cube_cell.057')
me_cube_cell_057.from_pydata([(-0.3, 1.88, 1.925), (0.3, 1.88, 1.925), (0.3, -0.8026, -1.661), (-0.3, -0.04538, -1.454), (0.3, -4.803, 1.925), (-0.3, -3.815, 1.925), (-0.3, 0.1526, -1.41), (-0.3, 1.88, -1.026), (0.3, 1.88, -1.066), (0.3, 1.793, -1.085), (-0.3, -0.04538, -1.454), (-0.3, -3.815, 1.925), (0.3, -0.8026, -1.661), (0.3, -4.803, 1.925), (0.3, 1.88, -1.066), (0.3, 1.793, -1.085), (-0.3, 0.1526, -1.41), (-0.3, 1.88, -1.026)], [], [(14, 15, 16, 17), (12, 10, 16, 15), (3, 11, 0, 7, 6), (5, 10, 12, 13), (8, 1, 4, 2, 9), (1, 0, 11, 4), (8, 7, 0, 1)])
_k = set([(2, 4), (2, 9), (3, 6), (3, 11), (4, 11), (5, 10), (5, 13), (6, 7), (7, 8), (8, 9), (10, 16), (12, 13), (12, 15), (14, 15), (14, 17), (16, 17)])
me_cube_cell_057.attributes.new('sharp_edge', 'BOOLEAN', 'EDGE').data.foreach_set('value', [ (min(e.vertices), max(e.vertices)) in _k for e in me_cube_cell_057.edges])
_uv = me_cube_cell_057.uv_layers.new(name='UVMap')
_uv.uv.foreach_set('vector', [0.07153, 0.04517, 0.07156, 0.0, 0.9292, 0.0, 0.9286, 0.9024, 1.0, 0.07161, 1.0, 0.9292, 0.9292, 0.9292, 0.07156, 0.07156, 0.5986, 0.2373, 0.625, 0.2125, 0.625, 0.25, 0.6019, 0.25, 0.5989, 0.2386, 0.9862, 0.9282, 0.0708, 0.0, 0.9284, 0.0, 0.9863, 0.07151, 0.6016, 0.5, 0.625, 0.5, 0.625, 0.544, 0.597, 0.5176, 0.6015, 0.5006, 0.625, 0.5, 0.875, 0.5, 0.875, 0.5375, 0.625, 0.544, 0.6016, 0.5, 0.6019, 0.25, 0.625, 0.25, 0.625, 0.5])
me_cube_cell_057.update()
me_cube_cell_058 = bpy.data.meshes.new('Cube_cell.058')
me_cube_cell_058.from_pydata([(-0.3, 6.785, 2.304), (0.3, 6.785, 2.474), (-0.3, 0.2851, 3.742), (0.3, 0.1096, 3.951), (-0.3, -3.437, 0.5548), (0.3, -3.501, 0.8602), (-0.3, -3.657, -1.256), (0.3, -3.518, 0.7221), (0.3, -3.772, -1.38), (-0.3, -3.677, -1.417), (-0.3, -3.069, -3.297), (0.3, -2.902, -4.075), (0.3, 6.785, -2.0), (-0.3, 6.785, -1.184), (0.3, 6.785, 2.474), (-0.3, 6.785, 2.304), (0.3, 0.1096, 3.951), (-0.3, 0.2851, 3.742), (0.3, -3.501, 0.8602), (-0.3, -3.437, 0.5548), (0.3, -3.518, 0.7221), (-0.3, -3.657, -1.256), (0.3, -3.772, -1.38), (-0.3, -3.677, -1.417), (0.3, -2.902, -4.075), (-0.3, -3.069, -3.297), (0.3, 6.785, -2.0), (-0.3, 6.785, -1.184)], [], [(15, 14, 26, 27), (5, 19, 21, 20), (22, 20, 21, 23), (24, 22, 23, 25), (18, 7, 8, 11, 26, 14, 3), (5, 16, 17, 19), (9, 6, 4, 2, 15, 27, 10), (25, 13, 12, 24), (16, 1, 0, 17)])
_k = set([(0, 1), (0, 17), (1, 16), (2, 4), (2, 15), (3, 14), (3, 18), (4, 6), (5, 16), (5, 20), (6, 9), (7, 8), (7, 18), (8, 11), (9, 10), (10, 27), (11, 26), (12, 13), (12, 24), (13, 25), (14, 15), (17, 19), (19, 21), (20, 22), (21, 23), (22, 24), (23, 25), (26, 27)])
me_cube_cell_058.attributes.new('sharp_edge', 'BOOLEAN', 'EDGE').data.foreach_set('value', [ (min(e.vertices), max(e.vertices)) in _k for e in me_cube_cell_058.edges])
_uv = me_cube_cell_058.uv_layers.new(name='UVMap')
_uv.uv.foreach_set('vector', [0.5167, 0.25, 0.518, 0.5, 0.4831, 0.5, 0.4894, 0.25, 0.9291, 0.9291, 0.07099, 0.07099, 1.0, 0.07129, 1.0, 0.9292, 0.929, 0.0, 0.9292, 0.9292, 0.07129, 0.07129, 0.07127, 0.0, 0.9288, 0.0, 0.929, 0.929, 0.07127, 0.07127, 0.07151, 0.0, 0.5054, 0.5677, 0.5043, 0.5678, 0.4879, 0.5695, 0.4668, 0.5637, 0.4831, 0.5, 0.518, 0.5, 0.5296, 0.5439, 0.9291, 0.0, 0.9287, 0.9287, 0.07194, 0.07194, 0.07099, 0.0, 0.4876, 0.1812, 0.4889, 0.1813, 0.503, 0.1827, 0.5279, 0.2072, 0.5167, 0.25, 0.4894, 0.25, 0.4729, 0.1852, 0.07151, 0.07151, 0.9949, 0.07146, 0.9949, 0.9285, 0.9288, 0.9288, 1.0, 0.9287, 0.07926, 0.007464, 0.9359, 0.007473, 1.0, 0.07194])
me_cube_cell_058.update()
me_cube_cell_059 = bpy.data.meshes.new('Cube_cell.059')
me_cube_cell_059.from_pydata([(-0.1472, -4.765, -2.747), (0.2927, -5.352, 3.598), (-0.3073, -5.356, 3.917), (0.2927, 7.407, 2.874), (-0.3073, 6.702, 3.233), (-0.3073, -4.794, -2.355), (0.2927, -5.309, 3.117), (-0.3073, -4.788, -2.426), (0.2927, -5.226, 2.191), (0.2927, 8.361, 2.05), (-0.3073, 8.425, 1.744), (-0.3073, 8.405, 1.582), (0.2927, 8.106, -0.05189), (-0.3073, 8.185, -0.2263), (0.2927, 8.089, -0.1897), (0.2927, -2.875, -3.317), (-0.3073, -3.034, -3.426), (-0.3073, -4.616, -2.846), (0.2927, -2.996, -3.273), (-0.3073, -4.754, -2.796), (0.2927, -5.212, 2.031), (0.2927, -4.604, -2.683), (-0.3073, -5.356, 3.917), (-0.3073, 6.702, 3.233), (0.2927, -5.352, 3.598), (0.2927, 7.407, 2.874), (-0.3073, -4.794, -2.355), (0.2927, -5.309, 3.117), (0.2927, -5.226, 2.191), (-0.3073, -4.788, -2.426), (0.2927, 8.361, 2.05), (-0.3073, 8.425, 1.744), (-0.3073, 8.405, 1.582), (0.2927, 8.106, -0.05189), (0.2927, 8.089, -0.1897), (-0.3073, 8.185, -0.2263), (0.2927, -2.875, -3.317), (0.2927, -2.996, -3.273), (-0.3073, -3.034, -3.426), (-0.3073, -4.616, -2.846), (-0.3073, -4.754, -2.796), (0.2927, -5.212, 2.031), (0.2927, -4.604, -2.683)], [], [(23, 10, 11, 13, 16, 17, 19, 7, 26, 2), (22, 5, 27, 24), (28, 27, 5, 29), (32, 31, 9, 33), (32, 33, 34, 35), (37, 39, 38, 36), (29, 40, 0, 41, 28), (0, 42, 41), (4, 22, 24, 25), (37, 42, 0, 40, 39), (1, 6, 8, 20, 21, 18, 15, 14, 12, 30, 3), (25, 9, 31, 4), (35, 34, 36, 38)])
_k = set([(1, 3), (1, 6), (2, 23), (2, 26), (3, 30), (4, 22), (4, 31), (5, 22), (5, 29), (6, 8), (7, 19), (7, 26), (8, 20), (9, 25), (9, 33), (10, 11), (10, 23), (11, 13), (12, 14), (12, 30), (13, 16), (14, 15), (15, 18), (16, 17), (17, 19), (18, 21), (20, 21), (24, 25), (24, 27), (27, 28), (28, 41), (29, 40), (31, 32), (32, 35), (33, 34), (34, 36), (35, 38), (36, 37), (37, 42), (38, 39), (39, 40), (41, 42)])
me_cube_cell_059.attributes.new('sharp_edge', 'BOOLEAN', 'EDGE').data.foreach_set('value', [ (min(e.vertices), max(e.vertices)) in _k for e in me_cube_cell_059.edges])
_uv = me_cube_cell_059.uv_layers.new(name='UVMap')
_uv.uv.foreach_set('vector', [0.5147, 0.1714, 0.503, 0.1827, 0.5018, 0.1826, 0.4876, 0.1812, 0.4626, 0.1074, 0.4672, 0.09694, 0.4676, 0.09603, 0.4704, 0.09581, 0.471, 0.09577, 0.52, 0.09207, 1.0, 0.9288, 0.07145, 0.0, 0.9288, 0.0, 1.0, 0.07117, 0.9282, 0.0, 0.9288, 0.9288, 0.07145, 0.07145, 0.0714, 0.0, 1.0, 0.9283, 0.9283, 0.9283, 0.07096, 0.07096, 1.0, 0.07076, 0.9283, 0.9283, 0.07076, 0.07076, 0.07076, 0.0, 0.9283, 0.0, 0.07115, 0.0, 0.9286, 0.0, 0.9281, 0.9281, 0.07112, 0.07112, 1.0, 0.9286, 0.762, 0.762, 0.0, 0.0, 0.8974, 0.0, 1.0, 0.07184, 0.0, 0.0, 0.8971, 0.0, 0.8974, 0.8974, 0.9288, 0.0, 0.9288, 0.9288, 0.07117, 0.07117, 0.07192, 0.0, 0.07115, 0.07115, 0.8971, 0.8971, 1.0, 0.0, 1.0, 0.762, 0.9286, 0.9286, 0.5175, 0.6579, 0.5137, 0.6576, 0.5065, 0.6571, 0.5053, 0.657, 0.4684, 0.653, 0.4638, 0.6424, 0.4635, 0.6416, 0.4879, 0.5695, 0.489, 0.5694, 0.5054, 0.5677, 0.5119, 0.574, 1.0, 0.9281, 0.07096, 0.0, 0.9283, 0.0, 1.0, 0.07124, 1.0, 0.07171, 1.0, 0.9292, 1.0, 0.07112, 1.0, 0.9281])
me_cube_cell_059.update()
me_cube_cell_060 = bpy.data.meshes.new('Cube_cell.060')
me_cube_cell_060.from_pydata([(0.2117, 0.4455, -0.07865), (-0.3212, -0.2503, -1.908), (0.2788, 0.01831, -1.164), (0.2788, -0.2503, -1.85), (0.2788, 0.4384, -0.08962), (0.2788, 0.01974, 0.6054), (-0.3212, -0.236, 1.226), (-0.3212, -0.2503, 1.249), (0.2788, -0.2503, 1.053), (-0.3212, -0.1389, 1.064), (-0.3212, 0.4541, -0.1075), (0.2788, 0.01831, -1.164), (0.2788, -0.2503, -1.85), (-0.3212, -0.2503, -1.908), (0.2788, 0.4384, -0.08962), (0.2788, 0.01974, 0.6054), (0.2788, -0.2503, 1.053), (-0.3212, -0.236, 1.226), (-0.3212, -0.2503, 1.249), (-0.3212, -0.1389, 1.064), (-0.3212, 0.4541, -0.1075)], [], [(0, 14, 11), (0, 15, 14), (15, 0, 17, 18, 16), (17, 0, 19), (19, 0, 10), (20, 1, 7, 6, 9), (8, 12, 2, 4, 5), (10, 0, 11, 3, 13), (12, 8, 7, 1)])
_k = set([(1, 12), (1, 20), (2, 4), (2, 12), (3, 11), (3, 13), (4, 5), (5, 8), (6, 7), (6, 9), (7, 8), (9, 20), (10, 13), (10, 19), (11, 14), (14, 15), (15, 16), (16, 18), (17, 18), (17, 19)])
me_cube_cell_060.attributes.new('sharp_edge', 'BOOLEAN', 'EDGE').data.foreach_set('value', [ (min(e.vertices), max(e.vertices)) in _k for e in me_cube_cell_060.edges])
_uv = me_cube_cell_060.uv_layers.new(name='UVMap')
_uv.uv.foreach_set('vector', [0.0, 0.0, 0.5709, 0.0, 0.5728, 0.5728, 0.0, 0.0, 0.5711, 0.0, 0.5709, 0.5709, 0.5711, 0.5711, 0.0, 0.0, 0.9143, 0.0, 0.9335, 0.01601, 0.9333, 0.8724, 0.9143, 0.9143, 0.0, 0.0, 0.9138, 0.0, 1.0, 0.08623, 1.0, 1.0, 0.08576, 0.08576, 0.4183, 0.004634, 0.4042, 0.0, 0.4289, 0.0, 0.4287, 9.44e-05, 0.4274, 0.0007329, 0.4274, 0.75, 0.4047, 0.75, 0.41, 0.7482, 0.4184, 0.7455, 0.4239, 0.7482, 0.08576, 0.0, 1.0, 0.0, 1.0, 0.5728, 0.9397, 0.8726, 0.08275, 0.0162, 0.4047, 0.75, 0.4274, 0.75, 0.4289, 1.0, 0.4042, 1.0])
me_cube_cell_060.update()
me_cube_cell_061 = bpy.data.meshes.new('Cube_cell.061')
me_cube_cell_061.from_pydata([(0.3, 4.786, 3.996), (-0.3, 3.029, 2.748), (0.3, -2.088, 0.4047), (-0.3, -1.906, 0.17), (-0.3, 0.1874, -1.83), (0.3, 1.168, -1.83), (-0.3, -2.465, -1.83), (0.3, -2.713, -1.83), (0.3, 4.786, 3.996), (0.3, -2.088, 0.4047), (-0.3, 3.029, 2.748), (-0.3, -1.906, 0.17), (-0.3, 0.1874, -1.83), (0.3, 1.168, -1.83), (0.3, -2.713, -1.83), (-0.3, -2.465, -1.83)], [], [(10, 11, 9, 8), (12, 10, 8, 13), (5, 14, 15, 4), (3, 1, 4, 15), (5, 0, 2, 14), (7, 9, 11, 6)])
_k = set([(0, 2), (0, 5), (1, 3), (1, 4), (2, 14), (3, 15), (4, 5), (6, 7), (6, 11), (7, 9), (8, 9), (8, 13), (10, 11), (10, 12), (12, 13), (14, 15)])
me_cube_cell_061.attributes.new('sharp_edge', 'BOOLEAN', 'EDGE').data.foreach_set('value', [ (min(e.vertices), max(e.vertices)) in _k for e in me_cube_cell_061.edges])
_uv = me_cube_cell_061.uv_layers.new(name='UVMap')
_uv.uv.foreach_set('vector', [0.07086, 0.07086, 0.07143, 0.0, 0.9287, 0.0, 0.9287, 0.9287, 0.9368, 0.008291, 1.0, 0.07086, 1.0, 0.9287, 0.0803, 0.008381, 0.375, 0.5865, 0.375, 0.612, 0.125, 0.6104, 0.125, 0.593, 0.3906, 0.1433, 0.4108, 0.1757, 0.375, 0.157, 0.375, 0.1396, 0.375, 0.5865, 0.4205, 0.5627, 0.3925, 0.6079, 0.375, 0.612, 0.9289, 0.02161, 1.0, 0.0713, 1.0, 0.9286, 0.07194, 0.02176])
me_cube_cell_061.update()
me_cube_cell_062 = bpy.data.meshes.new('Cube_cell.062')
me_cube_cell_062.from_pydata([(-0.3289, 0.5615, -0.8796), (0.1096, -1.402, -2.189), (0.1096, 0.7231, -0.8152), (0.1096, 0.1169, 3.884), (0.1096, -1.402, -2.189), (0.1096, 0.7231, -0.8152), (0.1096, 0.1169, 3.884)], [], [(0, 5, 4), (0, 4, 6), (0, 6, 5), (3, 1, 2)])
_k = set([(1, 2), (1, 3), (2, 3), (4, 5), (4, 6), (5, 6)])
me_cube_cell_062.attributes.new('sharp_edge', 'BOOLEAN', 'EDGE').data.foreach_set('value', [ (min(e.vertices), max(e.vertices)) in _k for e in me_cube_cell_062.edges])
_uv = me_cube_cell_062.uv_layers.new(name='UVMap')
_uv.uv.foreach_set('vector', [0.0, 0.0, 0.8972, 0.0, 0.8978, 0.8978, 1.0, 0.0, 1.0, 0.8978, 0.1029, 0.0, 1.0, 1.0, 0.1029, 0.1029, 1.0, 0.1028, 0.5051, 0.657, 0.4577, 0.667, 0.4684, 0.653])
me_cube_cell_062.update()
me_cube_cell_063 = bpy.data.meshes.new('Cube_cell.063')
me_cube_cell_063.from_pydata([(-0.3708, -3.67, -4.238), (0.2292, -3.67, -4.238), (0.1621, -2.973, 1.332), (0.2292, 2.472, 2.968), (-0.3708, 3.019, 3.097), (-0.3708, -2.965, 1.303), (0.2292, 0.1181, 2.263), (-0.3708, 4.122, 2.48), (0.2292, 5.076, 1.511), (0.2292, -2.826, 1.379), (-0.3708, 7.257, -4.238), (0.2292, 7.758, -4.238), (-0.3708, -3.67, -0.5013), (0.2292, -3.401, 0.2441), (0.2292, -3.67, -0.4445), (0.2292, -2.979, 1.321), (-0.3708, 3.019, 3.097), (-0.3708, -2.965, 1.303), (0.2292, 2.472, 2.968), (0.2292, 0.1181, 2.263), (-0.3708, 4.122, 2.48), (0.2292, 5.076, 1.511), (0.2292, -2.826, 1.379), (-0.3708, 7.257, -4.238), (0.2292, 7.758, -4.238), (0.2292, -3.401, 0.2441), (0.2292, -3.67, -0.4445), (-0.3708, -3.67, -0.5013), (0.2292, -2.979, 1.321)], [], [(11, 1, 0, 23), (2, 22, 19), (20, 16, 18, 21), (4, 7, 23, 0, 12, 5), (2, 13, 28), (2, 28, 22), (10, 20, 21, 24), (1, 11, 8, 3, 6, 9, 15, 25, 26), (2, 19, 18, 16, 17), (17, 27, 14, 13, 2), (0, 1, 26, 12)])
_k = set([(3, 6), (3, 8), (4, 5), (4, 7), (5, 12), (6, 9), (7, 23), (8, 11), (9, 15), (10, 20), (10, 24), (11, 23), (12, 26), (13, 14), (13, 28), (14, 27), (15, 25), (16, 17), (16, 20), (17, 27), (18, 19), (18, 21), (19, 22), (21, 24), (22, 28), (25, 26)])
me_cube_cell_063.attributes.new('sharp_edge', 'BOOLEAN', 'EDGE').data.foreach_set('value', [ (min(e.vertices), max(e.vertices)) in _k for e in me_cube_cell_063.edges])
_uv = me_cube_cell_063.uv_layers.new(name='UVMap')
_uv.uv.foreach_set('vector', [0.375, 0.6748, 0.375, 0.75, 0.125, 0.75, 0.125, 0.6781, 0.0, 0.0, 0.5741, 0.0, 0.5725, 0.5725, 0.9281, 0.0, 0.928, 0.928, 0.0715, 0.0715, 0.0708, 0.0, 0.4323, 0.04401, 0.4275, 0.05127, 0.375, 0.07189, 0.375, 0.0, 0.4042, 0.0, 0.4183, 0.00464, 1.0, 1.0, 0.4271, 0.4271, 1.0, 0.4287, 1.0, 1.0, 0.4287, 0.4287, 1.0, 0.4259, 0.9279, 0.007355, 0.9281, 0.9281, 0.0708, 0.0708, 0.07076, 0.007347, 0.375, 0.75, 0.375, 0.6748, 0.4199, 0.6925, 0.4313, 0.7096, 0.4258, 0.7251, 0.4189, 0.7445, 0.4184, 0.7455, 0.41, 0.7482, 0.4046, 0.75, 0.0, 0.0, 0.5725, 0.0, 1.0, 0.0715, 1.0, 0.928, 0.08528, 0.0, 0.9147, 0.0, 0.9834, 0.9168, 0.1269, 0.06026, 0.4271, 0.0, 0.0, 0.0, 0.375, 1.0, 0.375, 0.75, 0.4046, 0.75, 0.4042, 1.0])
me_cube_cell_063.update()
me_cube_cell_064 = bpy.data.meshes.new('Cube_cell.064')
me_cube_cell_064.from_pydata([(-0.3, 4.262, 3.667), (0.3, 4.275, 4.361), (0.3, 8.256, -1.699), (-0.3, 7.551, -1.34), (0.3, -4.502, -0.9761), (-0.3, -3.585, -0.71), (-0.3, -4.506, -0.6578), (0.3, 7.396, -1.65), (-0.3, -4.599, -0.4681), (0.3, -5.003, 0.03185), (-0.3, -4.545, -0.5805), (0.3, -4.999, 0.02326), (0.3, 4.275, 4.361), (0.3, -5.003, 0.03185), (0.3, 8.256, -1.699), (-0.3, 4.262, 3.667), (-0.3, 7.551, -1.34), (-0.3, -3.585, -0.71), (-0.3, -4.506, -0.6578), (0.3, -4.502, -0.9761), (0.3, 7.396, -1.65), (-0.3, -4.599, -0.4681), (-0.3, -4.545, -0.5805), (0.3, -4.999, 0.02326)], [], [(13, 12, 15, 21), (17, 20, 19, 18), (20, 17, 16, 14), (21, 22, 23, 13), (22, 18, 19, 23), (12, 14, 16, 15), (0, 3, 5, 6, 10, 8), (9, 11, 4, 7, 2, 1)])
_k = set([(0, 3), (0, 8), (1, 2), (1, 9), (2, 7), (3, 5), (4, 7), (4, 11), (5, 6), (6, 10), (8, 10), (9, 11), (12, 13), (12, 14), (13, 23), (14, 20), (15, 16), (15, 21), (16, 17), (17, 18), (18, 22), (19, 20), (19, 23), (21, 22)])
me_cube_cell_064.attributes.new('sharp_edge', 'BOOLEAN', 'EDGE').data.foreach_set('value', [ (min(e.vertices), max(e.vertices)) in _k for e in me_cube_cell_064.edges])
_uv = me_cube_cell_064.uv_layers.new(name='UVMap')
_uv.uv.foreach_set('vector', [0.929, 0.0, 0.928, 0.928, 0.07103, 0.07103, 0.0716, 0.0, 1.0, 0.07186, 1.0, 0.9283, 0.07166, 0.0, 0.9281, 0.0, 0.9283, 0.9283, 0.07186, 0.07186, 1.0, 0.07103, 1.0, 0.9282, 0.07161, 0.07161, 1.0, 0.07192, 1.0, 0.929, 0.929, 0.929, 0.07192, 0.07192, 0.07187, 0.0, 0.9283, 0.0, 0.929, 0.929, 1.0, 0.928, 0.9282, 0.9282, 0.07103, 0.07103, 1.0, 0.07103, 0.5538, 0.1497, 0.5147, 0.1714, 0.5196, 0.09812, 0.52, 0.09206, 0.5206, 0.09181, 0.5215, 0.09145, 0.5254, 0.6612, 0.5253, 0.6612, 0.5175, 0.6579, 0.5123, 0.5796, 0.5119, 0.574, 0.5592, 0.6002])
me_cube_cell_064.update()
me_cube_cell_065 = bpy.data.meshes.new('Cube_cell.065')
me_cube_cell_065.from_pydata([(0.3, -5.879, 0.5829), (0.3, -5.891, 0.4667), (-0.3, -5.806, 0.4288), (-0.3, -5.657, 1.948), (-0.3, -5.651, 2.01), (0.3, -5.738, 2.01), (-0.3, 3.537, -2.682), (0.3, 3.651, -2.71), (-0.3, 4.347, 2.01), (0.3, 4.437, 2.01), (0.3, 5.07, -1.146), (-0.3, 4.972, -1.101), (-0.3, 3.638, -2.571), (0.3, 4.969, -1.258), (0.3, -5.879, 0.5829), (0.3, -5.891, 0.4667), (-0.3, -5.806, 0.4288), (-0.3, -5.657, 1.948), (-0.3, -5.651, 2.01), (0.3, -5.738, 2.01), (-0.3, 3.537, -2.682), (0.3, 3.651, -2.71), (0.3, 4.437, 2.01), (-0.3, 4.347, 2.01), (0.3, 5.07, -1.146), (-0.3, 4.972, -1.101), (0.3, 4.969, -1.258), (-0.3, 3.638, -2.571)], [], [(15, 14, 17, 16), (18, 17, 14, 19), (22, 24, 25, 23), (26, 27, 25, 24), (27, 26, 21, 6), (2, 3, 4, 8, 11, 12, 20), (16, 6, 21, 15), (10, 9, 5, 0, 1, 7, 13), (8, 4, 5, 9)])
_k = set([(0, 1), (0, 5), (1, 7), (2, 3), (2, 20), (3, 4), (4, 5), (6, 16), (6, 27), (7, 13), (8, 9), (8, 11), (9, 10), (10, 13), (11, 12), (12, 20), (14, 15), (14, 19), (15, 21), (16, 17), (17, 18), (18, 19), (21, 26), (22, 23), (22, 24), (23, 25), (24, 26), (25, 27)])
me_cube_cell_065.attributes.new('sharp_edge', 'BOOLEAN', 'EDGE').data.foreach_set('value', [ (min(e.vertices), max(e.vertices)) in _k for e in me_cube_cell_065.edges])
_uv = me_cube_cell_065.uv_layers.new(name='UVMap')
_uv.uv.foreach_set('vector', [0.929, 0.0, 1.0, 0.07104, 1.0, 0.9292, 0.07192, 0.0, 0.9683, 0.9292, 0.9292, 0.9292, 0.07104, 0.07104, 0.9685, 0.07109, 0.9843, 0.9124, 0.07081, 0.0, 0.9282, 0.0, 0.9845, 0.05562, 1.0, 0.07084, 1.0, 0.9287, 0.07178, 0.0, 0.9292, 0.0, 0.9287, 0.9287, 0.07084, 0.07084, 1.0, 0.07196, 1.0, 0.9288, 0.6126, 0.02662, 0.6245, 0.02761, 0.625, 0.02765, 0.625, 0.09342, 0.6007, 0.09753, 0.5892, 0.08876, 0.5883, 0.08809, 1.0, 0.9281, 0.07124, 0.0, 0.928, 0.0, 1.0, 0.07096, 0.6003, 0.6518, 0.625, 0.656, 0.625, 0.7229, 0.6138, 0.7239, 0.6129, 0.7239, 0.5881, 0.6612, 0.5995, 0.6525, 0.875, 0.6566, 0.875, 0.7224, 0.625, 0.7229, 0.625, 0.656])
me_cube_cell_065.update()
me_cube_cell_066 = bpy.data.meshes.new('Cube_cell.066')
me_cube_cell_066.from_pydata([(0.3, -5.898, 1.861), (-0.3, -5.827, 2.491), (-0.3, -4.955, 3.112), (0.3, -4.542, 2.828), (-0.3, -4.479, 3.024), (0.3, 1.679, 1.678), (0.3, 2.168, 1.588), (-0.3, 1.857, 1.853), (-0.3, -2.98, -3.11), (0.3, -3.372, -3.11), (-0.3, 4.774, -1.109), (0.3, 4.593, -0.8741), (-0.3, 4.215, -3.11), (-0.3, 4.247, -2.995), (0.3, 4.553, -1.018), (0.3, 3.967, -3.11), (0.3, -5.898, 1.861), (0.3, -4.542, 2.828), (-0.3, -5.827, 2.491), (-0.3, -4.955, 3.112), (-0.3, -4.479, 3.024), (0.3, 1.679, 1.678), (-0.3, 1.857, 1.853), (0.3, 2.168, 1.588), (0.3, -3.372, -3.11), (-0.3, -2.98, -3.11), (0.3, 4.593, -0.8741), (-0.3, 4.774, -1.109), (-0.3, 4.215, -3.11), (-0.3, 4.247, -2.995), (0.3, 4.553, -1.018), (0.3, 3.967, -3.11)], [], [(20, 19, 17, 21), (20, 21, 23, 22), (17, 19, 18, 16), (7, 10, 29, 28, 25, 1, 2, 4), (13, 30, 31, 12), (30, 13, 27, 26), (22, 23, 26, 27), (25, 28, 15, 9), (24, 16, 18, 8), (9, 15, 14, 11, 6, 5, 3, 0)])
_k = set([(0, 3), (0, 9), (1, 2), (1, 25), (2, 4), (3, 5), (4, 7), (5, 6), (6, 11), (7, 10), (8, 18), (8, 24), (9, 25), (10, 29), (11, 14), (12, 13), (12, 31), (13, 27), (14, 15), (15, 28), (16, 17), (16, 24), (17, 21), (18, 19), (19, 20), (20, 22), (21, 23), (22, 27), (23, 26), (26, 30), (28, 29), (30, 31)])
me_cube_cell_066.attributes.new('sharp_edge', 'BOOLEAN', 'EDGE').data.foreach_set('value', [ (min(e.vertices), max(e.vertices)) in _k for e in me_cube_cell_066.edges])
_uv = me_cube_cell_066.uv_layers.new(name='UVMap')
_uv.uv.foreach_set('vector', [1.0, 0.929, 0.9289, 0.9289, 0.07091, 0.07091, 1.0, 0.07176, 0.929, 0.929, 0.07176, 0.07176, 0.07168, 0.0, 0.928, 0.0, 1.0, 0.07091, 1.0, 0.9289, 0.07116, 0.0, 0.929, 0.0, 0.4138, 0.1241, 0.3906, 0.1432, 0.3759, 0.1398, 0.375, 0.1396, 0.375, 0.09223, 0.4188, 0.0735, 0.4236, 0.07924, 0.4229, 0.08237, 0.07149, 0.0, 0.9289, 0.0, 0.929, 0.9073, 0.0715, 0.04964, 0.9289, 0.9289, 0.07149, 0.07149, 1.0, 0.07189, 1.0, 0.929, 1.0, 0.07205, 1.0, 0.9283, 0.07103, 0.0, 0.9281, 0.0, 0.125, 0.6578, 0.125, 0.6104, 0.375, 0.6121, 0.375, 0.6603, 0.9289, 0.01016, 1.0, 0.07097, 1.0, 0.9288, 0.07198, 0.01013, 0.375, 0.6603, 0.375, 0.6121, 0.3913, 0.6082, 0.3925, 0.6079, 0.4117, 0.6239, 0.4124, 0.6271, 0.4214, 0.668, 0.4138, 0.677])
me_cube_cell_066.update()
me_cube_cell_067 = bpy.data.meshes.new('Cube_cell.067')
me_cube_cell_067.from_pydata([(-0.3, -5.58, 1.745), (0.3, -5.49, 1.745), (0.3, -4.857, -1.411), (-0.3, -4.956, -1.366), (-0.3, 0.9957, -2.543), (0.3, 0.7702, -2.523), (0.3, 0.9702, -2.263), (-0.3, 3.587, 0.8253), (-0.3, 3.792, 1.091), (0.3, 3.643, 1.211), (-0.3, 3.621, 1.745), (0.3, 3.504, 1.745), (0.3, -5.49, 1.745), (-0.3, -5.58, 1.745), (0.3, -4.857, -1.411), (-0.3, -4.956, -1.366), (-0.3, 0.9957, -2.543), (0.3, 0.7702, -2.523), (0.3, 0.9702, -2.263), (-0.3, 3.587, 0.8253), (-0.3, 3.792, 1.091), (0.3, 3.643, 1.211), (-0.3, 3.621, 1.745), (0.3, 3.504, 1.745)], [], [(22, 23, 21, 20), (17, 4, 19, 18), (19, 20, 21, 18), (8, 7, 16, 3, 13, 10), (15, 4, 17, 14), (11, 10, 13, 12), (11, 12, 2, 5, 6, 9), (14, 1, 0, 15)])
_k = set([(0, 1), (0, 15), (1, 14), (2, 5), (2, 12), (3, 13), (3, 16), (4, 15), (4, 19), (5, 6), (6, 9), (7, 8), (7, 16), (8, 10), (9, 11), (10, 11), (12, 13), (14, 17), (17, 18), (18, 21), (19, 20), (20, 22), (21, 23), (22, 23)])
me_cube_cell_067.attributes.new('sharp_edge', 'BOOLEAN', 'EDGE').data.foreach_set('value', [ (min(e.vertices), max(e.vertices)) in _k for e in me_cube_cell_067.edges])
_uv = me_cube_cell_067.uv_layers.new(name='UVMap')
_uv.uv.foreach_set('vector', [0.9881, 0.07191, 0.9291, 0.08667, 0.9288, 0.9288, 0.07094, 0.07094, 0.9283, 0.9283, 0.07127, 0.07127, 1.0, 0.0709, 1.0, 0.9283, 0.0709, 0.0709, 0.07094, 0.0, 0.9288, 0.0, 0.9283, 0.9283, 0.6199, 0.1551, 0.6178, 0.1537, 0.5915, 0.1367, 0.6007, 0.09754, 0.625, 0.09343, 0.625, 0.154, 0.07087, 0.07087, 0.07127, 0.0, 0.9283, 0.0, 0.9288, 0.9288, 0.625, 0.5968, 0.875, 0.596, 0.875, 0.6566, 0.625, 0.656, 0.625, 0.5968, 0.625, 0.656, 0.6004, 0.6518, 0.5917, 0.6148, 0.5937, 0.6135, 0.6208, 0.5959, 0.9288, 0.0, 0.9291, 0.9136, 0.0711, 0.05562, 0.07087, 0.0])
me_cube_cell_067.update()
me_cube_cell_068 = bpy.data.meshes.new('Cube_cell.068')
me_cube_cell_068.from_pydata([(0.3, 3.318, -2.706), (-0.3, 3.852, -3.037), (-0.3, -2.104, -4.817), (0.3, -2.104, -4.326), (-0.3, -2.104, -1.003), (0.3, -2.104, -0.6784), (0.3, -0.1878, 2.584), (-0.3, 0.1321, 2.803), (-0.3, 0.5806, 2.933), (0.3, 0.3361, 2.735), (-0.3, 0.5427, 2.922), (0.3, -0.1565, 2.593), (-0.3, 3.852, -3.037), (-0.3, -2.104, -4.817), (0.3, 3.318, -2.706), (0.3, -2.104, -4.326), (-0.3, -2.104, -1.003), (0.3, -2.104, -0.6784), (0.3, -0.1878, 2.584), (-0.3, 0.1321, 2.803), (-0.3, 0.5806, 2.933), (0.3, 0.3361, 2.735), (0.3, -0.1565, 2.593), (-0.3, 0.5427, 2.922)], [], [(22, 21, 20, 23), (22, 23, 19, 6), (5, 15, 0, 9, 11, 18), (17, 6, 19, 16), (14, 3, 13, 12), (12, 20, 21, 14), (8, 1, 2, 4, 7, 10), (5, 4, 2, 15)])
_k = set([(0, 9), (0, 15), (1, 2), (1, 8), (2, 15), (3, 13), (3, 14), (4, 5), (4, 7), (5, 18), (6, 17), (6, 22), (7, 10), (8, 10), (9, 11), (11, 18), (12, 13), (12, 20), (14, 21), (16, 17), (16, 19), (19, 23), (20, 23), (21, 22)])
me_cube_cell_068.attributes.new('sharp_edge', 'BOOLEAN', 'EDGE').data.foreach_set('value', [ (min(e.vertices), max(e.vertices)) in _k for e in me_cube_cell_068.edges])
_uv = me_cube_cell_068.uv_layers.new(name='UVMap')
_uv.uv.foreach_set('vector', [0.9292, 0.0, 0.9283, 0.9283, 0.07145, 0.07145, 0.07151, 0.0, 0.9292, 0.9292, 0.07151, 0.07151, 1.0, 0.07083, 1.0, 0.9291, 0.5688, 0.75, 0.5403, 0.75, 0.553, 0.7143, 0.5955, 0.7339, 0.5944, 0.7372, 0.5943, 0.7374, 0.9742, 0.9022, 0.07088, 0.0, 0.9292, 0.0, 0.9744, 0.04593, 0.9287, 0.0, 0.9909, 0.0716, 0.9907, 0.9285, 0.07192, 0.0, 1.0, 0.9281, 0.07145, 0.0, 0.9283, 0.0, 1.0, 0.07132, 0.5971, 0.01767, 0.5504, 0.03919, 0.5365, 0.0, 0.5663, 0.0, 0.596, 0.01471, 0.597, 0.01742, 0.5688, 0.75, 0.5663, 1.0, 0.5365, 1.0, 0.5403, 0.75])
me_cube_cell_068.update()
me_cube_cell_069 = bpy.data.meshes.new('Cube_cell.069')
me_cube_cell_069.from_pydata([(0.3, -5.481, 2.72), (-0.3, -5.649, 3.499), (0.3, 4.205, 4.795), (-0.3, 4.205, 5.611), (-0.3, 4.163, 0.08896), (-0.3, 4.205, 0.1187), (0.3, 4.205, 0.1199), (0.3, 3.07, -0.6838), (0.3, 2.985, -0.7438), (-0.3, 3.062, -0.6897), (0.3, -4.645, -2.693), (-0.3, -4.699, -2.654), (0.3, -4.185, -2.929), (-0.3, -4.208, -2.906), (-0.3, -3.696, -2.75), (0.3, 2.464, -0.9027), (-0.3, -5.649, 3.499), (-0.3, 4.205, 5.611), (0.3, -5.481, 2.72), (0.3, 4.205, 4.795), (0.3, 4.205, 0.1199), (0.3, 3.07, -0.6838), (-0.3, 4.163, 0.08896), (-0.3, 4.205, 0.1187), (0.3, 2.985, -0.7438), (-0.3, 3.062, -0.6897), (-0.3, -4.699, -2.654), (0.3, -4.645, -2.693), (-0.3, -4.208, -2.906), (0.3, -4.185, -2.929), (-0.3, -3.696, -2.75), (0.3, 2.464, -0.9027)], [], [(24, 21, 20, 19, 0, 10, 12, 15), (7, 22, 23, 6), (7, 8, 25, 22), (11, 1, 17, 5, 4, 9, 30, 28), (14, 31, 29, 13), (31, 14, 25, 8), (27, 18, 16, 26), (19, 20, 5, 17), (3, 16, 18, 2), (13, 29, 27, 26)])
_k = set([(0, 10), (0, 19), (1, 11), (1, 17), (2, 3), (2, 18), (3, 16), (4, 5), (4, 9), (5, 20), (6, 7), (6, 23), (7, 8), (8, 31), (9, 30), (10, 12), (11, 28), (12, 15), (13, 14), (13, 26), (14, 25), (15, 24), (16, 26), (17, 19), (18, 27), (20, 21), (21, 24), (22, 23), (22, 25), (27, 29), (28, 30), (29, 31)])
me_cube_cell_069.attributes.new('sharp_edge', 'BOOLEAN', 'EDGE').data.foreach_set('value', [ (min(e.vertices), max(e.vertices)) in _k for e in me_cube_cell_069.edges])
_uv = me_cube_cell_069.uv_layers.new(name='UVMap')
_uv.uv.foreach_set('vector', [0.4398, 0.508, 0.4402, 0.5075, 0.4465, 0.5, 0.483, 0.5, 0.4668, 0.5637, 0.4245, 0.5582, 0.4227, 0.5552, 0.4385, 0.5115, 0.07157, 0.0, 0.9279, 0.0, 0.9608, 0.03291, 0.9607, 0.8898, 0.07157, 0.07157, 0.07165, 0.0, 0.9291, 0.0, 0.9279, 0.9279, 0.4248, 0.1914, 0.4729, 0.1852, 0.4894, 0.25, 0.4465, 0.25, 0.4463, 0.2497, 0.4402, 0.2425, 0.4241, 0.198, 0.4229, 0.1947, 0.07141, 0.0, 0.9284, 0.0, 0.928, 0.928, 0.07138, 0.07138, 0.9284, 0.9284, 0.07141, 0.07141, 1.0, 0.07095, 1.0, 0.9283, 0.9289, 0.0, 1.0, 0.0713, 1.0, 0.9292, 0.07124, 0.0, 0.483, 0.5, 0.4465, 0.5, 0.4465, 0.25, 0.4894, 0.25, 0.9948, 0.9285, 0.07081, 0.0, 0.9287, 0.0, 0.9949, 0.07119, 1.0, 0.07138, 1.0, 0.928, 0.07106, 0.0, 0.9288, 0.0])
me_cube_cell_069.update()
me_cube_cell_070 = bpy.data.meshes.new('Cube_cell.070')
me_cube_cell_070.from_pydata([(-0.3, 0.3933, 1.057), (0.3, 0.3933, 1.058), (0.3, -0.8251, 0.1964), (-0.3, -0.7482, 0.2497), (-0.3, 0.3933, -1.204), (0.3, 0.3933, -1.356), (-0.3, 0.3933, 1.057), (0.3, 0.3933, 1.058), (0.3, -0.8251, 0.1964), (-0.3, -0.7482, 0.2497), (0.3, 0.3933, -1.356), (-0.3, 0.3933, -1.204)], [], [(7, 2, 10), (4, 6, 7, 10), (8, 1, 0, 9), (5, 8, 9, 11), (6, 4, 3)])
_k = set([(0, 1), (0, 9), (1, 8), (2, 7), (2, 10), (3, 4), (3, 6), (4, 10), (5, 8), (5, 11), (6, 7), (9, 11)])
me_cube_cell_070.attributes.new('sharp_edge', 'BOOLEAN', 'EDGE').data.foreach_set('value', [ (min(e.vertices), max(e.vertices)) in _k for e in me_cube_cell_070.edges])
_uv = me_cube_cell_070.uv_layers.new(name='UVMap')
_uv.uv.foreach_set('vector', [0.4465, 0.5, 0.4398, 0.508, 0.4276, 0.5, 0.4288, 0.25, 0.4465, 0.25, 0.4465, 0.5, 0.4276, 0.5, 1.0, 0.9285, 0.1099, 0.03894, 0.9672, 0.03925, 1.0, 0.07104, 0.9575, 0.929, 0.9285, 0.9285, 0.07104, 0.07104, 0.9575, 0.0716, 0.4465, 0.25, 0.4288, 0.25, 0.4402, 0.2425])
me_cube_cell_070.update()
me_cube_cell_071 = bpy.data.meshes.new('Cube_cell.071')
me_cube_cell_071.from_pydata([(-0.3, 3.481, 3.798), (-0.3, 3.417, 3.995), (0.3, 2.819, 5.586), (0.3, 3.648, 3.018), (0.3, 2.777, 5.714), (-0.3, 2.873, 5.678), (0.3, -8.186, 2.588), (-0.3, -8.345, 2.478), (0.3, 4.483, -2.396), (-0.3, 4.431, -2.357), (0.3, -5.495, -4.038), (-0.3, -5.806, -3.772), (-0.3, 2.054, -4.153), (0.3, 3.808, -2.905), (-0.3, -2.888, -6.734), (0.3, -3.07, -6.499), (-0.3, 3.481, 3.798), (-0.3, 3.417, 3.995), (0.3, 2.819, 5.586), (0.3, 3.648, 3.018), (-0.3, 2.873, 5.678), (0.3, 2.777, 5.714), (-0.3, -8.345, 2.478), (0.3, -8.186, 2.588), (0.3, 4.483, -2.396), (-0.3, 4.431, -2.357), (-0.3, -5.806, -3.772), (0.3, -5.495, -4.038), (-0.3, 2.054, -4.153), (0.3, 3.808, -2.905), (0.3, -3.07, -6.499), (-0.3, -2.888, -6.734)], [], [(17, 18, 19, 16), (20, 21, 18, 17), (0, 9, 28, 14, 11, 22, 5, 1), (16, 19, 24, 25), (27, 23, 7, 26), (10, 15, 29, 8, 3, 2, 4, 6), (30, 27, 26, 31), (12, 25, 24, 13), (30, 31, 12, 13), (20, 7, 23, 21)])
_k = set([(0, 1), (0, 9), (1, 5), (2, 3), (2, 4), (3, 8), (4, 6), (5, 22), (6, 10), (7, 20), (7, 26), (8, 29), (9, 28), (10, 15), (11, 14), (11, 22), (12, 25), (12, 31), (13, 24), (13, 30), (14, 28), (15, 29), (16, 17), (16, 25), (17, 20), (18, 19), (18, 21), (19, 24), (21, 23), (23, 27), (26, 31), (27, 30)])
me_cube_cell_071.attributes.new('sharp_edge', 'BOOLEAN', 'EDGE').data.foreach_set('value', [ (min(e.vertices), max(e.vertices)) in _k for e in me_cube_cell_071.edges])
_uv = me_cube_cell_071.uv_layers.new(name='UVMap')
_uv.uv.foreach_set('vector', [1.0, 0.07138, 1.0, 0.9292, 0.07127, 0.0, 0.9287, 0.0, 1.0, 0.07106, 1.0, 0.9292, 0.9292, 0.9292, 0.07138, 0.07138, 0.4729, 0.1852, 0.4248, 0.1914, 0.4108, 0.1758, 0.3906, 0.1433, 0.4138, 0.1241, 0.4626, 0.1074, 0.4876, 0.1812, 0.4745, 0.1847, 1.0, 0.07134, 1.0, 0.9287, 0.07208, 0.0, 0.9292, 0.0, 0.9291, 0.0, 1.0, 0.07124, 1.0, 0.9292, 0.07093, 0.0, 0.4117, 0.6239, 0.3925, 0.6079, 0.4206, 0.5627, 0.4245, 0.5582, 0.4668, 0.5637, 0.4869, 0.5692, 0.4879, 0.5695, 0.4635, 0.6416, 0.07169, 0.07169, 0.07093, 0.0, 0.9291, 0.0, 0.9288, 0.9288, 0.9279, 0.0, 1.0, 0.0708, 1.0, 0.9279, 0.07109, 0.0, 1.0, 0.07168, 1.0, 0.9288, 0.9279, 0.9279, 0.07109, 0.07109, 0.07106, 0.07106, 0.0708, 0.0, 0.9288, 0.0, 0.9292, 0.9292])
me_cube_cell_071.update()
me_cube_cell_072 = bpy.data.meshes.new('Cube_cell.072')
me_cube_cell_072.from_pydata([(-0.3202, -1.686, 1.606), (-0.3202, -1.832, 1.366), (0.2798, -1.415, 1.545), (0.2798, -1.428, 1.523), (-0.07779, -1.562, 1.606), (0.2798, -1.377, 1.606), (0.2798, 0.6037, -4.098), (-0.3202, 0.3264, -4.607), (0.2798, -0.3448, 1.606), (-0.3202, 0.6439, 1.606), (0.2798, 3.658, -1.982), (-0.3202, 4.414, -1.775), (-0.3202, -1.686, 1.606), (-0.3202, -1.832, 1.366), (0.2798, -1.415, 1.545), (0.2798, -1.428, 1.523), (-0.07779, -1.562, 1.606), (0.2798, -1.377, 1.606), (0.2798, 0.6037, -4.098), (-0.3202, 0.3264, -4.607), (0.2798, -0.3448, 1.606), (-0.3202, 0.6439, 1.606), (0.2798, 3.658, -1.982), (-0.3202, 4.414, -1.775)], [], [(12, 13, 15, 14, 16), (16, 14, 17), (20, 22, 23, 21), (23, 22, 6, 7), (1, 0, 9, 11, 19), (5, 2, 3, 18, 10, 8), (4, 5, 8, 9, 0), (13, 7, 6, 15)])
_k = set([(0, 1), (0, 4), (1, 19), (2, 3), (2, 5), (3, 18), (4, 5), (6, 15), (6, 22), (7, 13), (7, 23), (8, 9), (8, 10), (9, 11), (10, 18), (11, 19), (12, 13), (12, 16), (14, 15), (14, 17), (16, 17), (20, 21), (20, 22), (21, 23)])
me_cube_cell_072.attributes.new('sharp_edge', 'BOOLEAN', 'EDGE').data.foreach_set('value', [ (min(e.vertices), max(e.vertices)) in _k for e in me_cube_cell_072.edges])
_uv = me_cube_cell_072.uv_layers.new(name='UVMap')
_uv.uv.foreach_set('vector', [0.8632, 0.7918, 0.0718, 0.0, 0.9289, 0.0, 1.0, 0.0711, 1.0, 0.5822, 0.5822, 0.5822, 0.0711, 0.0711, 0.5842, 0.07155, 0.9864, 0.9155, 0.07095, 0.0, 0.928, 0.0, 0.9863, 0.05811, 0.928, 0.928, 0.07095, 0.07095, 1.0, 0.0718, 1.0, 0.9283, 0.6231, 0.1962, 0.625, 0.1972, 0.625, 0.2125, 0.5986, 0.2373, 0.5765, 0.2104, 0.625, 0.5508, 0.6245, 0.551, 0.6244, 0.5511, 0.5804, 0.5378, 0.597, 0.5177, 0.625, 0.544, 0.774, 0.552, 0.625, 0.5508, 0.625, 0.544, 0.875, 0.5375, 0.875, 0.5528, 1.0, 0.9282, 0.07166, 0.0, 0.9282, 0.0, 1.0, 0.07107])
me_cube_cell_072.update()
me_cube_cell_073 = bpy.data.meshes.new('Cube_cell.073')
me_cube_cell_073.from_pydata([(-0.3, 2.515, -1.459), (0.3, 2.515, -1.459), (-0.3, 2.515, 1.462), (0.3, 2.515, 1.618), (0.3, -2.983, 1.453), (-0.3, -2.849, 1.302), (-0.3, -2.068, -1.459), (0.3, -2.16, -1.459), (-0.3, 2.515, 1.462), (0.3, 2.515, 1.618), (0.3, -2.983, 1.453), (-0.3, -2.849, 1.302), (-0.3, -2.068, -1.459), (0.3, -2.16, -1.459)], [], [(8, 11, 10, 9), (12, 5, 2, 0), (0, 2, 3, 1), (13, 1, 3, 4), (1, 13, 12, 0), (7, 10, 11, 6)])
_k = set([(2, 3), (2, 5), (3, 4), (4, 13), (5, 12), (6, 7), (6, 11), (7, 10), (8, 9), (8, 11), (9, 10), (12, 13)])
me_cube_cell_073.attributes.new('sharp_edge', 'BOOLEAN', 'EDGE').data.foreach_set('value', [ (min(e.vertices), max(e.vertices)) in _k for e in me_cube_cell_073.edges])
_uv = me_cube_cell_073.uv_layers.new(name='UVMap')
_uv.uv.foreach_set('vector', [0.08073, 0.07149, 0.07133, 0.0, 0.9284, 0.0, 0.9376, 0.9285, 0.375, 0.2198, 0.3966, 0.2147, 0.3978, 0.25, 0.375, 0.25, 0.375, 0.25, 0.3978, 0.25, 0.399, 0.5, 0.375, 0.5, 0.375, 0.5308, 0.375, 0.5, 0.399, 0.5, 0.3977, 0.5362, 0.375, 0.5, 0.375, 0.5308, 0.125, 0.5302, 0.125, 0.5, 0.9469, 0.01774, 1.0, 0.07158, 1.0, 0.9287, 0.08913, 0.01793])
me_cube_cell_073.update()
me_cube_cell_074 = bpy.data.meshes.new('Cube_cell.074')
me_cube_cell_074.from_pydata([(-0.3, -2.923, 1.191), (0.3, -0.5318, 2.92), (0.3, -0.7116, 2.784), (-0.3, -0.5851, 2.957), (-0.3, -5.806, -3.42), (0.3, -4.825, -3.42), (0.3, -1.207, 2.41), (-0.3, -2.962, 1.163), (-0.3, -0.09364, 2.706), (0.3, -0.0706, 2.683), (-0.3, 2.954, -0.6589), (0.3, 2.82, -0.5076), (-0.3, 3.689, -3.259), (0.3, 2.876, -0.7084), (-0.3, 3.735, -3.42), (0.3, 3.643, -3.42), (0.3, -0.5318, 2.92), (0.3, -0.7116, 2.784), (-0.3, -2.923, 1.191), (-0.3, -0.5851, 2.957), (-0.3, -5.806, -3.42), (0.3, -4.825, -3.42), (0.3, -1.207, 2.41), (-0.3, -2.962, 1.163), (-0.3, -0.09364, 2.706), (0.3, -0.0706, 2.683), (-0.3, 2.954, -0.6589), (0.3, 2.82, -0.5076), (0.3, 2.876, -0.7084), (-0.3, 3.689, -3.259), (-0.3, 3.735, -3.42), (0.3, 3.643, -3.42)], [], [(17, 16, 19, 18), (22, 17, 18, 23), (28, 29, 10, 27), (29, 28, 31, 30), (21, 22, 23, 20), (0, 3, 8, 26, 12, 14, 4, 7), (24, 19, 16, 25), (15, 5, 4, 14), (25, 27, 10, 24), (1, 2, 6, 5, 15, 13, 11, 9)])
_k = set([(0, 3), (0, 7), (1, 2), (1, 9), (2, 6), (3, 8), (4, 5), (4, 7), (5, 6), (8, 26), (9, 11), (10, 24), (10, 29), (11, 13), (12, 14), (12, 26), (13, 15), (14, 15), (16, 17), (16, 25), (17, 22), (18, 19), (18, 23), (19, 24), (20, 21), (20, 23), (21, 22), (25, 27), (27, 28), (28, 31), (29, 30), (30, 31)])
me_cube_cell_074.attributes.new('sharp_edge', 'BOOLEAN', 'EDGE').data.foreach_set('value', [ (min(e.vertices), max(e.vertices)) in _k for e in me_cube_cell_074.edges])
_uv = me_cube_cell_074.uv_layers.new(name='UVMap')
_uv.uv.foreach_set('vector', [0.9286, 0.0, 1.0, 0.07134, 1.0, 0.9281, 0.07171, 0.0, 0.07189, 0.07189, 1.0, 0.07136, 1.0, 0.9283, 0.9283, 0.9283, 0.07176, 0.0, 0.9291, 0.0, 0.928, 0.928, 0.07168, 0.07168, 0.9291, 0.9291, 0.07176, 0.07176, 0.9833, 0.07202, 0.9831, 0.9291, 0.07954, 0.07118, 0.07189, 0.0, 0.9283, 0.0, 0.9364, 0.928, 0.411, 0.176, 0.4248, 0.1914, 0.4229, 0.1946, 0.3966, 0.2147, 0.3763, 0.2195, 0.375, 0.2198, 0.375, 0.1571, 0.4108, 0.1758, 0.9285, 0.0, 0.9281, 0.9281, 0.07134, 0.07134, 0.07111, 0.0, 0.375, 0.5308, 0.375, 0.5865, 0.125, 0.5929, 0.125, 0.5302, 0.07111, 0.07111, 1.0, 0.07168, 1.0, 0.928, 0.9285, 0.9285, 0.4245, 0.5582, 0.4235, 0.5594, 0.4205, 0.5627, 0.375, 0.5865, 0.375, 0.5308, 0.3962, 0.5358, 0.3978, 0.5362, 0.4227, 0.5552])
me_cube_cell_074.update()
me_cube_cell_075 = bpy.data.meshes.new('Cube_cell.075')
me_cube_cell_075.from_pydata([(-0.1496, 0.1098, 2.127), (-0.31, 1.841, 1.447), (0.29, 2.0, 1.558), (0.29, 0.2784, 2.189), (-0.31, 0.1363, 2.073), (-0.31, 0.1209, 2.078), (0.29, 0.2719, 2.191), (0.29, -1.856, 0.816), (0.29, 4.691, -5.067), (-0.31, 4.38, -4.802), (0.29, -1.923, 0.7662), (-0.31, -0.03385, 1.963), (-0.31, -2.937, -0.2044), (0.29, -2.634, 0.2349), (-0.31, -2.43, -3.542), (0.29, -2.017, -3.827), (0.29, 2.0, 1.558), (0.29, 0.2784, 2.189), (-0.31, 1.841, 1.447), (-0.31, 0.1363, 2.073), (-0.31, 0.1209, 2.078), (0.29, 0.2719, 2.191), (0.29, -1.856, 0.816), (0.29, 4.691, -5.067), (-0.31, 4.38, -4.802), (0.29, -1.923, 0.7662), (-0.31, -0.03385, 1.963), (0.29, -2.634, 0.2349), (-0.31, -2.937, -0.2044), (-0.31, -2.43, -3.542), (0.29, -2.017, -3.827)], [], [(29, 24, 8, 30), (19, 20, 0, 21, 17), (0, 22, 21), (17, 16, 18, 19), (2, 3, 6, 7, 10, 13, 15, 23), (25, 22, 0, 20, 26), (27, 25, 26, 28), (16, 8, 24, 18), (14, 12, 11, 5, 4, 1, 9), (30, 27, 28, 29)])
_k = set([(1, 4), (1, 9), (2, 3), (2, 23), (3, 6), (4, 5), (5, 11), (6, 7), (7, 10), (8, 16), (8, 30), (9, 14), (10, 13), (11, 12), (12, 14), (13, 15), (15, 23), (16, 17), (17, 21), (18, 19), (18, 24), (19, 20), (20, 26), (21, 22), (22, 25), (24, 29), (25, 27), (26, 28), (27, 30), (28, 29)])
me_cube_cell_075.attributes.new('sharp_edge', 'BOOLEAN', 'EDGE').data.foreach_set('value', [ (min(e.vertices), max(e.vertices)) in _k for e in me_cube_cell_075.edges])
_uv = me_cube_cell_075.uv_layers.new(name='UVMap')
_uv.uv.foreach_set('vector', [0.9289, 0.0, 1.0, 0.07096, 1.0, 0.928, 0.07102, 0.0, 0.07181, 0.07181, 0.2386, 0.0, 1.0, 0.0, 1.0, 0.8984, 0.929, 0.929, 0.0, 0.0, 0.897, 0.0, 0.8984, 0.8984, 1.0, 0.929, 0.0714, 0.0, 0.9291, 0.0, 1.0, 0.07181, 0.4635, 0.6416, 0.4684, 0.6529, 0.4684, 0.653, 0.4577, 0.667, 0.4573, 0.6674, 0.4531, 0.6721, 0.4214, 0.668, 0.4117, 0.6239, 0.07203, 0.07203, 0.103, 0.0, 1.0, 0.0, 1.0, 0.7614, 0.9283, 0.9283, 0.9286, 0.0, 1.0, 0.07203, 1.0, 0.9283, 0.07157, 0.0, 1.0, 0.9286, 0.07197, 0.0, 0.929, 0.0, 1.0, 0.07086, 0.4236, 0.07925, 0.4497, 0.07591, 0.4666, 0.09501, 0.4675, 0.09603, 0.4675, 0.09613, 0.4626, 0.1073, 0.4138, 0.124, 0.929, 0.0, 1.0, 0.07136, 1.0, 0.9284, 0.0711, 0.0])
me_cube_cell_075.update()
me_cube_cell_076 = bpy.data.meshes.new('Cube_cell.076')
me_cube_cell_076.from_pydata([(-0.3373, -1.748, 2.597), (0.2627, -1.748, 2.597), (-0.3373, 2.296, 1.016), (0.2627, 2.212, 1.054), (-0.3373, 2.452, 2.597), (0.2627, 2.365, 2.597), (0.2627, 0.6921, -1.176), (-0.3373, 0.9364, -0.9788), (-0.3373, 0.3599, -1.113), (-0.3373, 0.4872, -1.108), (0.2627, -1.485, -1.388), (0.2627, 0.1679, -1.327), (0.2591, -1.748, -1.396), (0.2627, -1.741, -1.397), (-0.3373, -1.748, -1.19), (0.2627, -1.748, -1.383), (0.2627, 2.212, 1.054), (0.2627, 2.365, 2.597), (-0.3373, 2.296, 1.016), (-0.3373, 2.452, 2.597), (0.2627, 0.6921, -1.176), (-0.3373, 0.9364, -0.9788), (0.2627, -1.485, -1.388), (0.2627, 0.1679, -1.327), (-0.3373, 0.3599, -1.113), (-0.3373, 0.4872, -1.108), (-0.3373, -1.748, -1.19), (0.2627, -1.741, -1.397), (0.2591, -1.748, -1.396), (0.2627, -1.748, -1.383)], [], [(1, 0, 14, 12, 15), (22, 24, 25, 23), (24, 22, 27, 28, 26), (21, 18, 16, 20), (27, 29, 28), (13, 10, 11, 6, 3, 17, 1, 15), (5, 16, 18, 19), (8, 14, 0, 4, 2, 7, 9), (0, 1, 17, 4), (20, 23, 25, 21)])
_k = set([(2, 4), (2, 7), (3, 6), (3, 17), (4, 17), (5, 16), (5, 19), (6, 11), (7, 9), (8, 9), (8, 14), (10, 11), (10, 13), (12, 14), (12, 15), (13, 15), (16, 20), (18, 19), (18, 21), (20, 23), (21, 25), (22, 23), (22, 27), (24, 25), (24, 26), (26, 28), (27, 29), (28, 29)])
me_cube_cell_076.attributes.new('sharp_edge', 'BOOLEAN', 'EDGE').data.foreach_set('value', [ (min(e.vertices), max(e.vertices)) in _k for e in me_cube_cell_076.edges])
_uv = me_cube_cell_076.uv_layers.new(name='UVMap')
_uv.uv.foreach_set('vector', [0.625, 0.75, 0.625, 1.0, 0.5954, 1.0, 0.5938, 0.7515, 0.5939, 0.75, 0.07077, 0.0, 0.9284, 0.0, 1.0, 0.07148, 1.0, 0.928, 0.07157, 0.0, 0.9292, 0.0, 0.6403, 0.0, 0.6875, 0.0, 0.9835, 0.9117, 0.928, 0.0, 1.0, 0.07091, 1.0, 0.9286, 0.07165, 0.0, 0.6403, 0.6403, 0.6877, 0.6404, 0.6875, 0.6875, 0.5938, 0.7499, 0.5939, 0.7483, 0.5943, 0.7374, 0.5955, 0.7339, 0.6129, 0.7239, 0.625, 0.7229, 0.625, 0.75, 0.5939, 0.75, 0.9693, 0.9282, 0.07145, 0.0, 0.9291, 0.0, 0.9696, 0.07144, 0.596, 0.01387, 0.5954, 0.0, 0.625, 0.0, 0.625, 0.02764, 0.6126, 0.02661, 0.5971, 0.01766, 0.5961, 0.01471, 0.875, 0.75, 0.625, 0.75, 0.625, 0.7229, 0.875, 0.7224, 1.0, 0.9284, 0.928, 0.928, 0.07147, 0.07147, 1.0, 0.07202])
me_cube_cell_076.update()
me_cube_cell_077 = bpy.data.meshes.new('Cube_cell.077')
me_cube_cell_077.from_pydata([(-0.3, -3.324, 3.497), (0.3, 2.842, 4.036), (0.3, 2.399, 4.006), (-0.3, 2.437, 3.879), (0.3, -3.957, 3.585), (-0.3, -3.809, 3.465), (-0.3, 4.596, -2.096), (0.3, 4.874, -1.586), (0.3, -6.83, -0.1489), (-0.3, -6.604, -0.1682), (-0.3, -5.013, -2.763), (0.3, -4.74, -3.556), (0.3, 4.135, -3.538), (0.3, 4.12, -3.579), (-0.3, 4.334, -2.787), (-0.3, 4.539, -2.246), (0.3, 2.842, 4.036), (0.3, 2.399, 4.006), (-0.3, -3.324, 3.497), (-0.3, 2.437, 3.879), (-0.3, -3.809, 3.465), (0.3, -3.957, 3.585), (0.3, 4.874, -1.586), (-0.3, 4.596, -2.096), (0.3, -6.83, -0.1489), (-0.3, -6.604, -0.1682), (0.3, -4.74, -3.556), (-0.3, -5.013, -2.763), (0.3, 4.135, -3.538), (0.3, 4.12, -3.579), (-0.3, 4.334, -2.787), (-0.3, 4.539, -2.246)], [], [(17, 16, 19, 18), (17, 18, 20, 21), (21, 20, 25, 24), (16, 22, 23, 19), (28, 29, 30, 31), (23, 22, 28, 31), (26, 24, 25, 27), (13, 12, 7, 1, 2, 4, 8, 11), (27, 30, 29, 26), (5, 0, 3, 6, 15, 14, 10, 9)])
_k = set([(0, 3), (0, 5), (1, 2), (1, 7), (2, 4), (3, 6), (4, 8), (5, 9), (6, 15), (7, 12), (8, 11), (9, 10), (10, 14), (11, 13), (12, 13), (14, 15), (16, 17), (16, 22), (17, 21), (18, 19), (18, 20), (19, 23), (20, 25), (21, 24), (22, 28), (23, 31), (24, 26), (25, 27), (26, 29), (27, 30), (28, 29), (30, 31)])
me_cube_cell_077.attributes.new('sharp_edge', 'BOOLEAN', 'EDGE').data.foreach_set('value', [ (min(e.vertices), max(e.vertices)) in _k for e in me_cube_cell_077.edges])
_uv = me_cube_cell_077.uv_layers.new(name='UVMap')
_uv.uv.foreach_set('vector', [1.0, 0.9286, 0.9287, 0.9287, 0.07196, 0.07196, 1.0, 0.07095, 0.9286, 0.9286, 0.07095, 0.07095, 0.07094, 0.0, 0.9285, 0.0, 1.0, 0.07149, 1.0, 0.9291, 0.07169, 0.0, 0.9282, 0.0, 1.0, 0.9287, 0.07101, 0.0, 0.9287, 0.0, 1.0, 0.07196, 1.0, 0.929, 0.9289, 0.9289, 0.07097, 0.07097, 1.0, 0.07132, 0.07133, 0.0, 0.929, 0.0, 0.929, 0.929, 0.07132, 0.07132, 0.9287, 0.0, 0.9282, 0.9282, 0.07169, 0.07169, 0.07154, 0.0, 0.5649, 0.5427, 0.5652, 0.5426, 0.5804, 0.5378, 0.6243, 0.5511, 0.6241, 0.5541, 0.6208, 0.5959, 0.5917, 0.6148, 0.565, 0.601, 0.9285, 0.0, 1.0, 0.07097, 1.0, 0.9289, 0.07134, 0.0, 0.6199, 0.1551, 0.6201, 0.1583, 0.6231, 0.1962, 0.5764, 0.2104, 0.5753, 0.21, 0.571, 0.2087, 0.5712, 0.1472, 0.5915, 0.1367])
me_cube_cell_077.update()
me_cube_cell_078 = bpy.data.meshes.new('Cube_cell.078')
me_cube_cell_078.from_pydata([(-0.3, -4.792, 2.899), (0.3, -3.626, 4.771), (0.3, -3.722, 4.63), (-0.3, -3.541, 4.732), (0.3, -5.146, 2.542), (-0.3, -4.901, 2.739), (-0.3, 5.114, 1.85), (-0.3, 5.801, 1.621), (0.3, -2.961, 4.549), (0.3, 5.915, 1.593), (-0.3, -1.628, -3.232), (0.3, -2.163, -2.901), (0.3, 3.595, -4.117), (-0.3, 3.478, -4.097), (-0.3, 1.573, -4.491), (0.3, 1.85, -4.479), (-0.3, 1.697, -4.465), (0.3, 3.457, -4.146), (0.3, -3.626, 4.771), (0.3, -3.722, 4.63), (-0.3, -4.792, 2.899), (-0.3, -3.541, 4.732), (0.3, -5.146, 2.542), (-0.3, -4.901, 2.739), (-0.3, 5.114, 1.85), (-0.3, 5.801, 1.621), (0.3, -2.961, 4.549), (0.3, 5.915, 1.593), (-0.3, -1.628, -3.232), (0.3, -2.163, -2.901), (0.3, 3.595, -4.117), (-0.3, 3.478, -4.097), (-0.3, 1.573, -4.491), (0.3, 1.85, -4.479), (-0.3, 1.697, -4.465), (0.3, 3.457, -4.146)], [], [(19, 18, 21, 20), (19, 20, 23, 22), (25, 24, 26, 27), (21, 18, 26, 24), (10, 32, 33, 29), (34, 35, 33, 32), (35, 34, 31, 12), (9, 8, 1, 2, 4, 11, 15, 17, 30), (0, 3, 6, 7, 13, 16, 14, 28, 5), (29, 22, 23, 10), (27, 12, 31, 25)])
_k = set([(0, 3), (0, 5), (1, 2), (1, 8), (2, 4), (3, 6), (4, 11), (5, 28), (6, 7), (7, 13), (8, 9), (9, 30), (10, 23), (10, 32), (11, 15), (12, 27), (12, 35), (13, 16), (14, 16), (14, 28), (15, 17), (17, 30), (18, 19), (18, 26), (19, 22), (20, 21), (20, 23), (21, 24), (22, 29), (24, 25), (25, 31), (26, 27), (29, 33), (31, 34), (32, 34), (33, 35)])
me_cube_cell_078.attributes.new('sharp_edge', 'BOOLEAN', 'EDGE').data.foreach_set('value', [ (min(e.vertices), max(e.vertices)) in _k for e in me_cube_cell_078.edges])
_uv = me_cube_cell_078.uv_layers.new(name='UVMap')
_uv.uv.foreach_set('vector', [1.0, 0.9286, 0.9286, 0.9286, 0.07078, 0.07078, 1.0, 0.07119, 0.9286, 0.9286, 0.07119, 0.07119, 0.07117, 0.0, 0.9285, 0.0, 0.9281, 0.0, 1.0, 0.07193, 1.0, 0.9287, 0.07202, 0.0, 1.0, 0.07078, 1.0, 0.9286, 0.9287, 0.9287, 0.07193, 0.07193, 1.0, 0.9285, 0.07168, 0.0, 0.928, 0.0, 1.0, 0.07126, 0.07169, 0.0, 0.9281, 0.0, 0.928, 0.928, 0.07168, 0.07168, 0.9281, 0.9281, 0.07169, 0.07169, 1.0, 0.07165, 1.0, 0.9281, 0.5881, 0.6612, 0.6112, 0.7196, 0.6129, 0.7239, 0.6118, 0.7246, 0.5955, 0.7339, 0.553, 0.7143, 0.5407, 0.6879, 0.5433, 0.6773, 0.5435, 0.6764, 0.5983, 0.01839, 0.6126, 0.02662, 0.5901, 0.08356, 0.5883, 0.08808, 0.5437, 0.0728, 0.5408, 0.06108, 0.5406, 0.06026, 0.5504, 0.03921, 0.5971, 0.01767, 0.9287, 0.0, 1.0, 0.07152, 1.0, 0.9288, 0.07149, 0.0, 1.0, 0.928, 0.07189, 0.0, 0.9284, 0.0, 1.0, 0.07188])
me_cube_cell_078.update()

# ---- objects
ob_cube_cell = bpy.data.objects.new('Cube_cell', me_cube_cell_080)
ob_cube_cell_001 = bpy.data.objects.new('Cube_cell.001', me_cube_cell_081)
ob_cube_cell_002 = bpy.data.objects.new('Cube_cell.002', me_cube_cell_046)
ob_cube_cell_003 = bpy.data.objects.new('Cube_cell.003', me_cube_cell_047)
ob_cube_cell_004 = bpy.data.objects.new('Cube_cell.004', me_cube_cell_048)
ob_cube_cell_005 = bpy.data.objects.new('Cube_cell.005', me_cube_cell_049)
ob_cube_cell_006 = bpy.data.objects.new('Cube_cell.006', me_cube_cell_050)
ob_cube_cell_007 = bpy.data.objects.new('Cube_cell.007', me_cube_cell_051)
ob_cube_cell_008 = bpy.data.objects.new('Cube_cell.008', me_cube_cell_052)
ob_cube_cell_009 = bpy.data.objects.new('Cube_cell.009', me_cube_cell_053)
ob_cube_cell_010 = bpy.data.objects.new('Cube_cell.010', me_cube_cell_054)
ob_cube_cell_011 = bpy.data.objects.new('Cube_cell.011', me_cube_cell_055)
ob_cube_cell_012 = bpy.data.objects.new('Cube_cell.012', me_cube_cell_056)
ob_cube_cell_013 = bpy.data.objects.new('Cube_cell.013', me_cube_cell_057)
ob_cube_cell_014 = bpy.data.objects.new('Cube_cell.014', me_cube_cell_058)
ob_cube_cell_015 = bpy.data.objects.new('Cube_cell.015', me_cube_cell_059)
ob_cube_cell_016 = bpy.data.objects.new('Cube_cell.016', me_cube_cell_060)
ob_cube_cell_017 = bpy.data.objects.new('Cube_cell.017', me_cube_cell_061)
ob_cube_cell_018 = bpy.data.objects.new('Cube_cell.018', me_cube_cell_062)
ob_cube_cell_019 = bpy.data.objects.new('Cube_cell.019', me_cube_cell_063)
ob_cube_cell_020 = bpy.data.objects.new('Cube_cell.020', me_cube_cell_064)
ob_cube_cell_021 = bpy.data.objects.new('Cube_cell.021', me_cube_cell_065)
ob_cube_cell_022 = bpy.data.objects.new('Cube_cell.022', me_cube_cell_066)
ob_cube_cell_023 = bpy.data.objects.new('Cube_cell.023', me_cube_cell_067)
ob_cube_cell_024 = bpy.data.objects.new('Cube_cell.024', me_cube_cell_068)
ob_cube_cell_025 = bpy.data.objects.new('Cube_cell.025', me_cube_cell_069)
ob_cube_cell_026 = bpy.data.objects.new('Cube_cell.026', me_cube_cell_070)
ob_cube_cell_027 = bpy.data.objects.new('Cube_cell.027', me_cube_cell_071)
ob_cube_cell_028 = bpy.data.objects.new('Cube_cell.028', me_cube_cell_072)
ob_cube_cell_029 = bpy.data.objects.new('Cube_cell.029', me_cube_cell_073)
ob_cube_cell_030 = bpy.data.objects.new('Cube_cell.030', me_cube_cell_074)
ob_cube_cell_031 = bpy.data.objects.new('Cube_cell.031', me_cube_cell_075)
ob_cube_cell_032 = bpy.data.objects.new('Cube_cell.032', me_cube_cell_076)
ob_cube_cell_033 = bpy.data.objects.new('Cube_cell.033', me_cube_cell_077)
ob_cube_cell_034 = bpy.data.objects.new('Cube_cell.034', me_cube_cell_078)

# ---- transforms, parenting, visibility, modifiers, constraints
ob_cube_cell.location = (0.0, 3.702, 24.51)
ob_cube_cell_001.location = (0.0, -4.453, 6.659)
ob_cube_cell_002.location = (2.384e-07, 13.13, 19.7)
ob_cube_cell_003.location = (0.05562, -12.91, 9.053)
ob_cube_cell_004.location = (-0.02166, -10.09, 9.935)
ob_cube_cell_005.location = (1.192e-07, -2.898, 2.38)
ob_cube_cell_006.location = (5.96e-08, 21.0, 4.915)
ob_cube_cell_007.location = (0.09682, -13.47, 26.83)
ob_cube_cell_008.location = (0.0, 20.14, 23.63)
ob_cube_cell_009.location = (0.0, -9.029, 19.01)
ob_cube_cell_010.location = (0.005715, -2.642, 15.05)
ob_cube_cell_011.location = (0.02463, 13.43, 31.34)
ob_cube_cell_012.location = (0.2993, -14.0, 27.51)
ob_cube_cell_013.location = (-2.98e-08, 22.12, 29.57)
ob_cube_cell_014.location = (-2.384e-07, 17.22, 15.33)
ob_cube_cell_015.location = (0.007275, 5.351, 14.14)
ob_cube_cell_016.location = (0.02116, -13.75, 5.15)
ob_cube_cell_017.location = (0.0, 9.681, 1.33)
ob_cube_cell_018.location = (0.1904, 0.02226, 12.27)
ob_cube_cell_019.location = (0.07081, -10.33, 3.738)
ob_cube_cell_020.location = (1.192e-07, 4.5, 18.72)
ob_cube_cell_021.location = (0.0, -4.147, 29.49)
ob_cube_cell_022.location = (1.192e-07, 2.999, 2.61)
ob_cube_cell_023.location = (0.0, 5.782, 29.76)
ob_cube_cell_024.location = (2.384e-07, -11.9, 24.99)
ob_cube_cell_025.location = (5.96e-08, 19.79, 8.533)
ob_cube_cell_026.location = (0.0, 23.61, 7.593)
ob_cube_cell_027.location = (-5.96e-08, 10.66, 8.236)
ob_cube_cell_028.location = (0.0202, 17.66, 29.89)
ob_cube_cell_029.location = (0.0, 21.49, 0.9586)
ob_cube_cell_030.location = (1.788e-07, 15.68, 2.92)
ob_cube_cell_031.location = (0.01003, 0.475, 9.267)
ob_cube_cell_032.location = (0.03727, -12.25, 28.9)
ob_cube_cell_033.location = (-1.192e-07, 13.38, 27.38)
ob_cube_cell_034.location = (0.0, -6.412, 25.18)

# ---- collection membership
scene.collection.objects.link(ob_cube_cell)
scene.collection.objects.link(ob_cube_cell_001)
scene.collection.objects.link(ob_cube_cell_002)
scene.collection.objects.link(ob_cube_cell_003)
scene.collection.objects.link(ob_cube_cell_004)
scene.collection.objects.link(ob_cube_cell_005)
scene.collection.objects.link(ob_cube_cell_006)
scene.collection.objects.link(ob_cube_cell_007)
scene.collection.objects.link(ob_cube_cell_008)
scene.collection.objects.link(ob_cube_cell_009)
scene.collection.objects.link(ob_cube_cell_010)
scene.collection.objects.link(ob_cube_cell_011)
scene.collection.objects.link(ob_cube_cell_012)
scene.collection.objects.link(ob_cube_cell_013)
scene.collection.objects.link(ob_cube_cell_014)
scene.collection.objects.link(ob_cube_cell_015)
scene.collection.objects.link(ob_cube_cell_016)
scene.collection.objects.link(ob_cube_cell_017)
scene.collection.objects.link(ob_cube_cell_018)
scene.collection.objects.link(ob_cube_cell_019)
scene.collection.objects.link(ob_cube_cell_020)
scene.collection.objects.link(ob_cube_cell_021)
scene.collection.objects.link(ob_cube_cell_022)
scene.collection.objects.link(ob_cube_cell_023)
scene.collection.objects.link(ob_cube_cell_024)
scene.collection.objects.link(ob_cube_cell_025)
scene.collection.objects.link(ob_cube_cell_026)
scene.collection.objects.link(ob_cube_cell_027)
scene.collection.objects.link(ob_cube_cell_028)
scene.collection.objects.link(ob_cube_cell_029)
scene.collection.objects.link(ob_cube_cell_030)
scene.collection.objects.link(ob_cube_cell_031)
scene.collection.objects.link(ob_cube_cell_032)
scene.collection.objects.link(ob_cube_cell_033)
scene.collection.objects.link(ob_cube_cell_034)

# ---- scene / render settings (as saved in the file)
scene.frame_start = 1; scene.frame_end = 250; scene.frame_set(1)
scene.render.engine = 'BLENDER_EEVEE_NEXT'
scene.render.fps = 30
bpy.context.view_layer.update()

# ---- added for rendering (the .blend has no active camera and no usable light): camera, sun
cam_auto = bpy.data.cameras.new('AutoCamera')
cam_auto.lens = 50.0
cam_auto.sensor_width = 36.0
cam_auto.clip_end = 1000.0
ob_auto_camera = bpy.data.objects.new('AutoCamera', cam_auto)
scene.collection.objects.link(ob_auto_camera)
ob_auto_camera.location = (45.9676, -50.1611, 52.274)
ob_auto_camera.rotation_euler = (1.09748, -7.21219e-08, 0.694738)
scene.camera = ob_auto_camera
light_auto_sun = bpy.data.lights.new('AutoSun', 'SUN')
light_auto_sun.energy = 3.0
light_auto_sun.angle = 0.0523599
ob_auto_sun = bpy.data.objects.new('AutoSun', light_auto_sun)
scene.collection.objects.link(ob_auto_sun)
ob_auto_sun.rotation_euler = (0.872665, 0.174533, 0.523599)
bpy.context.view_layer.update()
